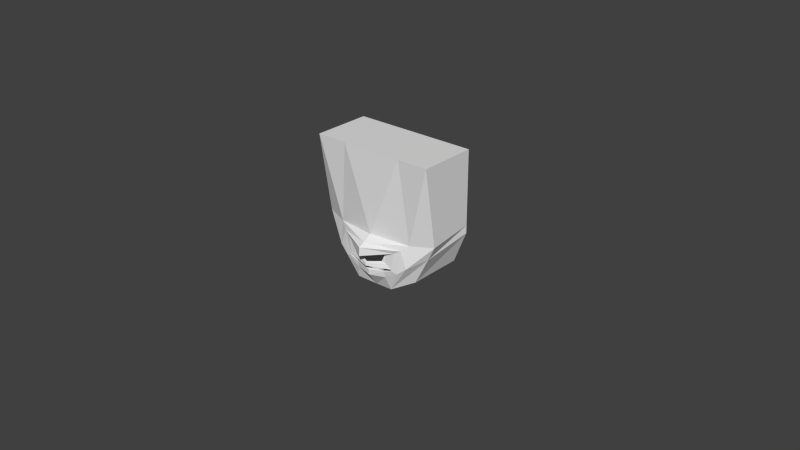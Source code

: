 # Source: leo.blend  (saved by Blender 2.68.0; exported with 4.5.12 LTS)
import bpy
from mathutils import Matrix  # noqa: F401  (used for matrix-valued properties, if any)

bpy.ops.wm.read_factory_settings(use_empty=True)
scene = bpy.context.scene
scene.name = 'Scene'

# ---- collections
col_collection_1 = bpy.data.collections.new('Collection 1'); scene.collection.children.link(col_collection_1)
col_collection_11 = bpy.data.collections.new('Collection 11'); scene.collection.children.link(col_collection_11)
col_collection_11.hide_render = True
col_collection_11.hide_viewport = True

# ---- world
world_world = bpy.data.worlds.new('World'); scene.world = world_world
world_world.color = (0.05088, 0.05088, 0.05088)
world_world.use_sun_shadow = False
world_world.sun_shadow_jitter_overblur = 0.0
world_world.cycles.sampling_method = 'MANUAL'
world_world.cycles.sample_map_resolution = 256

# ---- meshes
me_cube = bpy.data.meshes.new('Cube')
me_cube.from_pydata([(0.0, -1.053, -1.637), (0.9454, -0.859, -1.344), (0.0, -1.209, 1.638), (1.477, -1.209, 1.638), (0.0, 0.2348, 1.602), (0.0, 0.2375, -1.444), (1.477, 0.2348, 1.602), (1.16, 0.2375, -1.186), (0.0, -1.329, -1.276), (1.299, -0.8737, -0.6567), (1.477, 0.2362, -0.3908), (0.7384, -1.209, 1.638), (0.4727, -1.127, -1.574), (0.5801, 0.2375, -1.352), (0.7385, 0.2348, 1.602), (0.9372, -1.174, -0.8896), (0.0, -1.262, -0.2991), (1.477, -0.8886, -0.303), (1.477, 0.236, -0.1948), (0.9505, -1.094, -0.3474), (0.3857, -1.224, -1.258), (0.7165, -1.228, -1.065), (0.0, -1.482, -0.4184), (0.79, -1.191, -0.4898), (0.0, -1.332, -1.148), (0.3741, -1.244, -1.112), (0.5954, -1.247, -1.031), (0.0, -1.433, -1.01), (0.5854, -1.245, -0.9875), (0.0, -1.283, -1.108), (0.3489, -1.244, -1.089), (0.539, -1.225, -1.04), (0.0, -1.335, -1.065), (0.5377, -1.238, -1.009), (0.6307, -1.235, -0.5863), (0.441, -1.258, -0.8926), (0.0, -1.427, -0.9541), (0.0, -1.625, -0.4861), (0.0, -1.385, -0.9191), (0.3272, -1.264, -0.8569), (0.0, -1.637, -0.6877), (0.3955, -1.234, -0.6729)], [], [(10, 9, 1, 7), (12, 13, 7, 1), (11, 14, 4, 2), (18, 17, 9, 10), (0, 12, 20, 8), (0, 5, 13, 12), (3, 6, 14, 11), (17, 19, 15, 9), (6, 3, 17, 18), (11, 2, 16, 19), (3, 11, 19, 17), (9, 15, 12, 1), (12, 15, 21, 20), (15, 19, 23, 21), (19, 16, 22, 23), (20, 21, 26, 25), (8, 20, 25, 24), (21, 23, 28, 26), (25, 26, 31, 30), (24, 25, 30, 29), (28, 27, 32, 33), (26, 28, 33, 31), (28, 23, 34, 35), (27, 28, 35, 36), (23, 22, 37, 34), (35, 34, 41, 39), (36, 35, 39, 38), (34, 37, 40, 41)])
me_cube.use_remesh_preserve_volume = False
me_cube.use_remesh_preserve_attributes = False
me_cube.use_mirror_vertex_groups = False
me_cube.update()
me_cube_001 = bpy.data.meshes.new('Cube.001')
me_cube_001.from_pydata([(-1.015, 0.05382, 0.5373), (-0.9837, 0.07102, 0.6955), (-0.9519, 0.0822, 0.6279), (-0.9655, 0.07102, 0.5477), (-0.981, 0.1603, 0.6224), (-0.9681, -0.01827, 0.6208), (-1.062, 0.04403, 0.5402), (-1.032, 0.1801, 0.6191), (-1.013, -0.07245, 0.6108), (-1.031, 0.05382, 0.6926), (-1.103, 0.02271, 0.5637), (-1.061, -0.09818, 0.6088), (-1.078, 0.04403, 0.6924), (-1.078, 0.1862, 0.6238), (-1.223, -0.04052, 0.6174), (-1.113, 0.1859, 0.6354), (-1.104, -0.1089, 0.6036), (-1.12, 0.0227, 0.6818), (-1.133, -0.04509, 0.6134), (-1.329, -0.03483, 0.5988), (-1.233, 0.07072, 0.6557), (-1.223, 0.182, 0.6212), (-1.214, 0.07072, 0.5828), (-1.341, 0.01223, 0.5983), (-1.336, 0.06092, 0.6295), (-1.328, 0.1567, 0.5989), (-1.32, 0.06092, 0.5682), (-1.345, 0.07001, 0.598), (-1.338, 0.06126, 0.5794), (-1.343, 0.06126, 0.6173), (-1.34, 0.1103, 0.5984), (-1.154, -0.05399, 0.5818), (-1.123, -0.07844, 0.5564), (-1.14, -0.07844, 0.6505), (-1.13, -0.1118, 0.5935), (-1.181, -0.05956, 0.5671), (-1.164, -0.08358, 0.6189), (-1.156, -0.1141, 0.5825), (-1.146, -0.08452, 0.5454), (-1.202, -0.06256, 0.5587), (-1.186, -0.1178, 0.5702), (-1.174, -0.09016, 0.5405), (-1.192, -0.08723, 0.5968), (-1.218, -0.06759, 0.5523), (-1.197, -0.09451, 0.5369), (-1.211, -0.09006, 0.583), (-1.206, -0.122, 0.5611), (-1.229, -0.07267, 0.5454), (-1.222, -0.1232, 0.5543), (-1.214, -0.09876, 0.5345), (-1.227, -0.09207, 0.5721), (-1.235, -0.0823, 0.5394), (-1.234, -0.1174, 0.5468), (-1.226, -0.09942, 0.5318), (-1.236, -0.09069, 0.5604), (-1.24, -0.09666, 0.5379), (-1.24, -0.09054, 0.5489), (-1.24, -0.1079, 0.5411), (-1.234, -0.09965, 0.5316), (-0.2513, 0.01387, -0.03667), (0.003588, -0.1506, -0.03963), (-0.1366, 0.192, -0.1545), (-0.1681, -0.1468, -0.07057), (-0.1525, 0.2179, -0.2515), (-0.1366, -0.1302, -0.162), (-0.006516, 0.0346, -0.1803), (-0.2667, 0.02723, -0.1362), (-0.1709, 0.242, -0.3592), (-0.01705, 0.05579, -0.278), (-0.1525, -0.1147, -0.2667), (-0.288, 0.04749, -0.2401), (-0.1821, 0.2483, -0.4486), (-0.02637, 0.07269, -0.3866), (-0.1709, -0.1041, -0.3666), (-0.3155, 0.06519, -0.3392), (-0.1903, 0.2406, -0.5101), (-0.3294, 0.0761, -0.4232), (-0.03473, 0.08217, -0.473), (-0.1821, -0.09006, -0.4476), (-0.1962, 0.2272, -0.5545), (-0.05207, 0.0909, -0.5322), (-0.1903, -0.06602, -0.5101), (-0.3285, 0.08371, -0.488), (-0.1926, 0.2169, -0.5874), (-0.1962, -0.03514, -0.5545), (-0.3188, 0.0924, -0.54), (-0.07356, 0.09965, -0.569), (-0.1964, 0.1979, -0.6284), (-0.09667, 0.1111, -0.5938), (-0.1926, 0.002169, -0.5874), (-0.2885, 0.108, -0.5809), (-0.2094, 0.1857, -0.6923), (-0.1307, 0.1243, -0.6304), (-0.1964, 0.05082, -0.6284), (-0.2621, 0.1245, -0.6264), (-0.2143, 0.2145, -0.7318), (-0.1559, 0.1326, -0.6924), (-0.2089, 0.07914, -0.6923), (-0.2624, 0.1322, -0.6921), (-0.2423, 0.006028, 0.03548), (0.003588, 0.15, 0.2357), (0.003588, 0.1679, 0.436), (-0.212, -0.009529, 0.2337), (1.243, -0.09069, 0.5604), (0.003588, -0.1691, 0.2317), (0.003588, 0.1798, 0.7381), (1.233, -0.09942, 0.5318), (0.003588, -0.1478, 0.4332), (-0.2082, 0.01002, 0.4346), (0.003588, 0.1601, 0.8069), (0.003588, -0.09137, 0.6765), (-0.2381, -0.04925, 0.6799), (1.241, -0.1174, 0.5468), (-0.387, 0.001916, 0.6749), (-0.2381, 0.05508, 0.5937), (-0.2321, 0.1764, 0.685), (-0.2381, 0.06897, 0.768), (-0.5803, 0.006066, 0.664), (-0.387, 0.08033, 0.6061), (-0.387, 0.08033, 0.7437), (-0.387, 0.1587, 0.6749), (-0.7393, 0.01326, 0.6556), (-0.5803, 0.1546, 0.664), (-0.5803, 0.08033, 0.5989), (-0.5803, 0.08033, 0.7292), (-0.8706, 0.02481, 0.6451), (-0.738, 0.08033, 0.5968), (-0.7405, 0.08033, 0.7144), (-0.7393, 0.1474, 0.6556), (-0.9425, 0.08127, 0.6942), (-0.8706, 0.1359, 0.6451), (-0.8666, 0.08033, 0.5965), (-0.8745, 0.08033, 0.6937), (-0.9269, 0.08127, 0.5743), (-0.9328, 0.02146, 0.6347), (-0.9366, 0.1411, 0.6337), (0.003588, 0.1807, -0.0408), (-0.1681, 0.1815, -0.07023), (1.242, -0.0823, 0.5394), (0.003588, -0.1626, 0.03132), (0.003588, 0.1747, 0.03965), (0.003588, 0.1481, 0.8826), (-0.1599, 0.05443, 0.8016), (1.234, -0.09207, 0.5721), (0.003588, 0.1477, 0.9623), (1.221, -0.09876, 0.5345), (0.003588, -0.04626, 0.8427), (-0.1002, 0.05092, 0.8626), (0.003588, 0.04245, 0.9403), (0.003588, -0.05463, 0.8759), (-0.08871, 0.04652, 0.9191), (1.229, -0.1232, 0.5543), (0.003588, 0.1611, 0.1264), (1.236, -0.07267, 0.5454), (0.003588, -0.1687, 0.1149), (-0.2282, -0.003807, 0.1207), (0.003588, 0.1877, 0.6398), (-0.2153, 0.2528, -0.7435), (-0.303, 0.1327, -0.7318), (-0.1242, 0.1206, -0.7318), (-0.2129, 0.03884, -0.7318), (-0.2234, 0.2677, -0.7977), (-0.3431, 0.1347, -0.7435), (-0.08709, 0.1087, -0.7435), (-0.2149, -0.009333, -0.7435), (-0.2524, 0.2782, -1.011), (-0.08709, 0.1117, -0.7977), (-0.2231, -0.0169, -0.7977), (-0.3595, 0.1391, -0.7977), (-0.2771, 0.1326, -1.185), (-0.07316, -0.06354, -1.021), (-0.4319, 0.1437, -1.013), (-0.07429, 0.1147, -1.013), (-0.07316, -0.1179, -1.027), (-0.2259, -0.04836, -0.8531), (-0.2793, -0.04928, -1.189), (-0.4321, -0.0341, -1.021), (-0.07316, -0.1853, -1.022), (-0.2259, -0.1016, -0.866), (-0.2793, -0.1016, -1.189), (-0.4321, -0.08532, -1.027), (-0.435, -0.1501, -1.022), (-0.2288, -0.1677, -0.8555), (-0.2793, -0.1677, -1.189), (-0.232, -0.239, -0.8527), (-0.07586, -0.3211, -0.9985), (-0.4312, -0.2805, -0.9985), (-0.276, -0.3071, -1.189), (-0.2526, -0.3563, -0.9542), (-0.2662, -0.4042, -1.109), (-0.24, -0.2883, -0.8697), (-0.9893, -0.05028, 0.6143), (-1.006, 0.06113, 0.6931), (-1.006, 0.1725, 0.6193), (-0.9897, 0.06113, 0.5405), (-0.9766, 0.00405, 0.6768), (-0.9605, 0.07978, 0.683), (-0.9862, 0.138, 0.6772), (-0.9498, 0.02454, 0.6282), (-0.9455, 0.07978, 0.5727), (-0.9561, 0.135, 0.6275), (-0.9629, 0.00405, 0.5652), (-0.9726, 0.138, 0.5672), (-1.038, -0.08751, 0.6093), (-1.055, 0.04836, 0.6928), (-1.057, 0.1842, 0.6209), (-1.039, 0.04836, 0.5374), (-1.009, -0.04089, 0.5513), (-1.024, 0.1485, 0.5621), (-1.036, 0.1485, 0.6741), (-1.021, -0.04089, 0.6723), (-1.084, -0.1051, 0.6075), (-1.099, 0.03682, 0.6895), (-1.097, 0.1866, 0.6285), (-1.083, 0.03682, 0.5481), (-1.058, -0.06263, 0.5497), (-1.07, 0.1507, 0.5687), (-1.069, -0.06263, 0.6716), (-1.082, 0.1507, 0.6752), (-1.12, -0.1108, 0.5985), (-1.155, 0.0594, 0.6739), (-1.147, 0.1843, 0.6358), (-1.114, -0.05185, 0.5624), (-1.099, -0.07601, 0.5556), (-1.106, 0.1451, 0.5906), (-1.118, 0.1451, 0.6738), (-1.113, -0.07601, 0.6612), (-1.132, -0.05185, 0.6677), (-1.139, 0.0594, 0.5866), (-1.152, -0.04165, 0.6256), (-1.308, 0.06759, 0.6375), (-1.298, 0.1743, 0.6045), (-1.288, 0.06759, 0.5705), (-1.298, -0.03911, 0.6035), (-1.23, -0.01271, 0.6442), (-1.216, -0.01271, 0.5914), (-1.23, 0.1542, 0.649), (-1.216, 0.1542, 0.5924), (-1.341, 0.05679, 0.6251), (-1.335, 0.1338, 0.5988), (-1.331, 0.05679, 0.5723), (-1.336, -0.02021, 0.5986), (-1.335, -0.01089, 0.6218), (-1.323, -0.01089, 0.5758), (-1.334, 0.1327, 0.6219), (-1.322, 0.1327, 0.5759), (-1.345, 0.06782, 0.6078), (-1.344, 0.0883, 0.5981), (-1.343, 0.06782, 0.5884), (-1.344, 0.04735, 0.5981), (-1.343, 0.02449, 0.6126), (-1.339, 0.02449, 0.5841), (-1.338, 0.09802, 0.5842), (-1.342, 0.09802, 0.6126), (-1.14, -0.1127, 0.5883), (-1.133, -0.08126, 0.5494), (-1.149, -0.08102, 0.6332), (-1.141, -0.04961, 0.5944), (-1.126, -0.05343, 0.5794), (-1.138, -0.05343, 0.6425), (-1.124, -0.1035, 0.5568), (-1.137, -0.1035, 0.6351), (-1.172, -0.1159, 0.5764), (-1.161, -0.08767, 0.543), (-1.18, -0.08577, 0.6069), (-1.168, -0.05753, 0.5735), (-1.148, -0.06182, 0.5545), (-1.16, -0.06118, 0.6093), (-1.163, -0.1062, 0.6101), (-1.148, -0.107, 0.5547), (-1.197, -0.1199, 0.5648), (-1.186, -0.09232, 0.5383), (-1.202, -0.08849, 0.5887), (-1.192, -0.06094, 0.5623), (-1.176, -0.06796, 0.547), (-1.187, -0.06572, 0.588), (-1.193, -0.1095, 0.5915), (-1.177, -0.1116, 0.5481), (-1.214, -0.1234, 0.558), (-1.206, -0.09666, 0.5357), (-1.219, -0.09142, 0.5779), (-1.211, -0.06468, 0.5556), (-1.199, -0.07193, 0.542), (-1.207, -0.06804, 0.576), (-1.199, -0.116, 0.5432), (-1.212, -0.1132, 0.5784), (-1.229, -0.1213, 0.5504), (-1.221, -0.09996, 0.5333), (-1.233, -0.09187, 0.566), (-1.224, -0.07051, 0.5488), (-1.216, -0.07725, 0.5388), (-1.222, -0.07184, 0.5663), (-1.228, -0.114, 0.5685), (-1.216, -0.1186, 0.5397), (-1.237, -0.1126, 0.5436), (-1.231, -0.09878, 0.531), (-1.238, -0.08981, 0.5548), (-1.232, -0.07597, 0.5422), (-1.227, -0.08149, 0.5352), (-1.232, -0.07505, 0.5559), (-1.238, -0.1085, 0.5576), (-1.228, -0.1152, 0.5356), (-1.241, -0.1027, 0.5392), (-1.237, -0.09971, 0.5339), (-1.241, -0.09283, 0.5431), (-1.237, -0.08982, 0.5377), (-1.234, -0.08888, 0.5333), (-1.237, -0.08212, 0.5459), (-1.242, -0.1012, 0.5475), (-1.236, -0.1081, 0.5343), (0.003588, 0.02436, -0.1379), (-0.2305, -0.1091, -0.04528), (-0.1412, -0.14, -0.1134), (-0.2454, 0.01017, 0.004007), (-0.2305, 0.1386, -0.04493), (-0.2588, 0.01895, -0.0842), (1.213, -0.122, 0.5611), (-0.1412, 0.185, -0.1108), (-0.01161, 0.04501, -0.2259), (-0.1438, -0.1207, -0.2138), (-0.276, 0.03724, -0.1893), (-0.1438, 0.2029, -0.2014), (-0.03903, 0.1545, -0.1721), (-0.2341, 0.149, -0.1388), (-0.2341, -0.09266, -0.1446), (-0.03903, -0.08719, -0.1774), (-0.02219, 0.0655, -0.3328), (-0.1619, -0.1099, -0.3183), (-0.3015, 0.05711, -0.2898), (-0.1619, 0.2325, -0.3043), (-0.05092, 0.1804, -0.2673), (-0.2541, 0.1724, -0.2396), (-0.05092, -0.07088, -0.2793), (-0.2541, -0.07529, -0.2502), (-0.03031, 0.07803, -0.4348), (-0.1782, -0.09744, -0.4101), (-0.326, 0.07158, -0.3849), (-0.1782, 0.2471, -0.4096), (-0.06251, 0.202, -0.3774), (-0.2793, 0.1955, -0.3429), (-0.06251, -0.0585, -0.384), (-0.2793, -0.0632, -0.3474), (-0.04139, 0.08613, -0.5044), (-0.1853, -0.08019, -0.4804), (-0.3291, 0.0798, -0.4566), (-0.1853, 0.2461, -0.4807), (-0.07157, 0.2067, -0.4669), (-0.2926, 0.2053, -0.43), (-0.2926, -0.05162, -0.4287), (-0.07157, -0.04391, -0.4667), (-0.06378, 0.09568, -0.5544), (-0.1947, -0.05014, -0.5353), (-0.3257, 0.08789, -0.5161), (-0.1947, 0.2337, -0.5353), (-0.08662, 0.2003, -0.5267), (-0.294, 0.2043, -0.4935), (-0.08662, -0.02034, -0.5267), (-0.294, -0.03505, -0.4935), (-0.08374, 0.1043, -0.5806), (-0.1952, -0.01853, -0.5708), (-0.3067, 0.09863, -0.561), (-0.1952, 0.2215, -0.5708), (-0.1042, 0.1917, -0.5654), (-0.2881, 0.1971, -0.5436), (-0.2881, -0.01054, -0.5436), (-0.1042, 0.00584, -0.5654), (-0.1123, 0.1183, -0.61), (-0.1918, 0.0257, -0.6059), (-0.2713, 0.1176, -0.6019), (-0.1918, 0.2102, -0.6059), (-0.1206, 0.189, -0.5922), (-0.2645, 0.1911, -0.5825), (-0.1206, 0.03236, -0.5922), (-0.2645, 0.02565, -0.5825), (-0.1469, 0.1291, -0.6572), (-0.2032, 0.07085, -0.6566), (-0.2596, 0.1292, -0.6559), (-0.2033, 0.1874, -0.6566), (-0.1472, 0.1794, -0.6299), (-0.2457, 0.1797, -0.6269), (-0.1472, 0.06919, -0.6299), (-0.2457, 0.06923, -0.6269), (-0.1507, 0.131, -0.722), (-0.2125, 0.07028, -0.7219), (-0.2753, 0.1335, -0.7219), (-0.2135, 0.1942, -0.7219), (-0.1694, 0.1724, -0.6924), (-0.2493, 0.1723, -0.6922), (-0.169, 0.09263, -0.6924), (-0.2489, 0.09229, -0.6922), (1.218, -0.09006, 0.583), (0.003588, -0.1668, 0.06313), (-0.238, 0.001386, 0.07022), (0.003588, 0.1696, 0.07731), (1.204, -0.09451, 0.5369), (1.226, -0.06759, 0.5523), (0.003588, -0.1692, 0.175), (-0.2179, -0.007972, 0.1781), (0.003588, 0.1533, 0.1812), (1.2, -0.08723, 0.5968), (0.003588, -0.1635, 0.3096), (-0.2091, -0.004768, 0.3113), (0.003588, 0.154, 0.3129), (-0.1582, 0.1101, 0.2352), (1.181, -0.09016, 0.5405), (-0.1582, -0.1292, 0.2322), (1.193, -0.1178, 0.5702), (1.209, -0.06256, 0.5587), (0.003588, -0.1233, 0.5673), (-0.2157, 0.03119, 0.5475), (0.003588, 0.1822, 0.5599), (-0.1553, 0.1284, 0.4357), (1.153, -0.08452, 0.5454), (1.163, -0.1141, 0.5825), (-0.1553, -0.1084, 0.4336), (1.171, -0.08358, 0.6189), (0.003588, -0.06353, 0.7548), (-0.2036, 0.05965, 0.7804), (0.003588, 0.1705, 0.7756), (-0.1613, 0.179, 0.7249), (1.188, -0.05956, 0.5671), (1.138, -0.1118, 0.5935), (-0.1628, -0.08084, 0.6773), (-0.2903, 0.07402, 0.6033), (-0.2903, 0.07749, 0.758), (-0.2888, 0.1677, 0.6817), (-0.2903, -0.01539, 0.6804), (-0.2381, -0.01078, 0.7453), (-0.2381, -0.03207, 0.615), (-0.2366, 0.1465, 0.6168), (-0.2366, 0.146, 0.7479), (-0.4947, 0.08033, 0.6041), (-0.4947, 0.08033, 0.7319), (-0.4947, 0.1532, 0.668), (-0.4947, 0.007472, 0.668), (-0.387, 0.02152, 0.7265), (-0.387, 0.02152, 0.6233), (-0.387, 0.1391, 0.6233), (-0.387, 0.1391, 0.7265), (-0.657, 0.08033, 0.595), (-0.6576, 0.08033, 0.7264), (-0.6573, 0.1552, 0.6607), (-0.6573, 0.005421, 0.6607), (-0.5803, 0.02463, 0.7129), (-0.5803, 0.02463, 0.6152), (-0.5803, 0.136, 0.6152), (-0.5803, 0.136, 0.7129), (-0.8117, 0.08033, 0.5991), (-0.8169, 0.08033, 0.701), (-0.8143, 0.1385, 0.65), (-0.8143, 0.02218, 0.65), (-0.7402, 0.03003, 0.6997), (-0.7383, 0.03003, 0.6115), (-0.7383, 0.1306, 0.6115), (-0.7402, 0.1306, 0.6997), (-0.9045, 0.08057, 0.5885), (-0.9157, 0.08057, 0.6917), (-0.9105, 0.1374, 0.64), (-0.9096, 0.0237, 0.6403), (-0.8736, 0.03869, 0.6816), (-0.8676, 0.03869, 0.6087), (-0.8676, 0.122, 0.6087), (-0.8736, 0.122, 0.6816), (-0.9419, 0.1261, 0.6792), (-0.9274, 0.03641, 0.5901), (-0.9302, 0.1261, 0.5884), (1.147, -0.07844, 0.6505), (-0.1028, 0.1816, -0.06029), (1.13, -0.07844, 0.5564), (-0.1808, 0.1325, 0.03861), (-0.1808, -0.1205, 0.03236), (1.161, -0.05399, 0.5818), (0.003588, 0.1779, 0.003579), (-0.1028, -0.148, -0.05964), (1.347, 0.1103, 0.5984), (0.003588, -0.04782, 0.8195), (-0.1209, 0.05196, 0.8298), (0.003588, 0.1517, 0.8401), (-0.1191, 0.1337, 0.8056), (1.351, 0.06126, 0.6173), (-0.1191, -0.02487, 0.7977), (1.345, 0.06126, 0.5794), (1.352, 0.07001, 0.598), (0.003588, -0.04805, 0.8626), (-0.09158, 0.04965, 0.8944), (0.003588, 0.1474, 0.9262), (-0.07434, 0.1238, 0.8776), (1.328, 0.06092, 0.5682), (1.335, 0.1567, 0.5989), (-0.07434, -0.02196, 0.8477), (1.344, 0.06092, 0.6295), (0.003588, -0.03485, 0.897), (-0.06571, 0.04347, 0.935), (0.003588, 0.1218, 0.9731), (-0.06571, 0.1224, 0.9515), (1.348, 0.01223, 0.5983), (1.221, 0.07072, 0.5828), (-0.06571, -0.02934, 0.8867), (-0.1704, 0.1199, 0.125), (1.23, 0.182, 0.6212), (1.24, 0.07072, 0.6557), (-0.1704, -0.1275, 0.1164), (-0.1613, 0.1849, 0.6511), (1.336, -0.03483, 0.5988), (0.003588, 0.1862, 0.6934), (-0.09637, 0.1102, -0.7347), (-0.2128, 0.005437, -0.7347), (-0.3307, 0.1324, -0.7347), (-0.2142, 0.2371, -0.7347), (-0.1469, 0.188, -0.7318), (-0.2815, 0.1971, -0.7318), (-0.2799, 0.06535, -0.7318), (-0.1463, 0.05624, -0.7318), (-0.08709, 0.111, -0.7629), (-0.2185, -0.01395, -0.7629), (-0.3496, 0.1377, -0.7629), (-0.2182, 0.2626, -0.7629), (-0.1192, 0.2102, -0.7435), (-0.3114, 0.2298, -0.7435), (-0.3108, 0.03319, -0.7435), (-0.119, 0.01367, -0.7435), (-0.08389, 0.1124, -0.8727), (-0.2264, -0.02582, -0.8328), (-0.3834, 0.1406, -0.8727), (-0.2339, 0.2717, -0.8722), (-0.1212, 0.2219, -0.7977), (-0.3256, 0.2424, -0.7977), (-0.1211, 0.008397, -0.7977), (-0.3252, 0.02896, -0.7977), (-0.1186, 0.1207, -1.142), (-0.2788, 0.01042, -1.188), (-0.4236, 0.1428, -1.142), (-0.2698, 0.2457, -1.14), (-0.1194, 0.2301, -1.011), (-0.3857, 0.2518, -1.011), (-0.4332, 0.02468, -1.016), (-0.07344, -0.004426, -1.016), (-0.2247, -0.07635, -0.8628), (-0.2793, -0.07658, -1.189), (-0.4309, -0.06124, -1.026), (-0.07316, -0.09168, -1.026), (-0.1183, -0.0594, -0.895), (-0.1177, -0.06031, -1.147), (-0.3469, -0.03755, -0.895), (-0.4275, -0.03801, -1.147), (-0.2278, -0.1301, -0.8634), (-0.2793, -0.1301, -1.189), (-0.434, -0.1128, -1.026), (-0.07316, -0.1473, -1.026), (-0.1183, -0.1138, -0.9063), (-0.1177, -0.1138, -1.148), (-0.3469, -0.08939, -0.9063), (-0.4275, -0.08939, -1.148), (-0.2299, -0.2066, -0.8495), (-0.2785, -0.2236, -1.189), (-0.4343, -0.2038, -1.014), (-0.07383, -0.2403, -1.014), (-0.119, -0.1809, -0.8971), (-0.1177, -0.1809, -1.147), (-0.4283, -0.1545, -1.147), (-0.3512, -0.1545, -0.8971), (-0.2458, -0.3153, -0.8955), (-0.1225, -0.3053, -0.9019), (-0.3643, -0.2775, -0.9019), (-0.1176, -0.3218, -1.141), (-0.4231, -0.2892, -1.141), (-0.2596, -0.3923, -1.031), (-0.2719, -0.38, -1.169), (-0.4069, -0.3606, -1.081), (-0.1192, -0.3962, -1.081), (-0.1228, -0.3583, -0.9653), (-0.3829, -0.3266, -0.9653), (-0.1205, -0.2679, -0.8891), (-0.3543, -0.241, -0.8891), (-0.2354, -0.2659, -0.8608), (-0.9391, 0.03641, 0.6791), (-0.9982, 0.1447, 0.563), (-1.01, 0.1447, 0.6744), (-0.9628, 0.1294, 0.678), (-0.9492, 0.1294, 0.577), (-0.9853, -0.02243, 0.5561), (-0.9976, -0.02243, 0.6737), (-0.9571, 0.02955, 0.6778), (-0.9435, 0.02955, 0.5787), (-1.048, 0.1503, 0.5641), (-1.06, 0.1503, 0.6748), (-1.034, -0.05355, 0.5495), (-1.046, -0.05355, 0.6719), (-1.09, 0.1492, 0.5771), (-1.102, 0.1492, 0.675), (-1.08, -0.06962, 0.5518), (-1.092, -0.06962, 0.6688), (-1.141, 0.1531, 0.6012), (-1.153, 0.1531, 0.6677), (-1.113, -0.09604, 0.5559), (-1.128, -0.09604, 0.6493), (-1.149, -0.02941, 0.6605), (-1.135, -0.02941, 0.594), (-1.29, 0.1476, 0.579), (-1.305, 0.1476, 0.6297), (-1.306, -0.01244, 0.6285), (-1.291, -0.01244, 0.5787), (-1.331, 0.1145, 0.579), (-1.339, 0.1145, 0.6185), (-1.34, -0.0009591, 0.6184), (-1.332, -0.0009591, 0.5788), (-1.342, 0.08612, 0.5897), (-1.344, 0.08612, 0.6067), (-1.344, 0.04613, 0.6067), (-1.342, 0.04613, 0.5896), (-1.134, -0.1049, 0.5569), (-1.147, -0.1047, 0.6211), (-1.147, -0.05741, 0.6244), (-1.135, -0.05757, 0.5628), (-1.163, -0.1094, 0.5514), (-1.181, -0.1079, 0.6007), (-1.175, -0.06414, 0.5971), (-1.163, -0.06551, 0.5505), (-1.189, -0.1138, 0.5452), (-1.203, -0.1112, 0.5838), (-1.197, -0.06675, 0.5811), (-1.188, -0.06987, 0.5441), (-1.208, -0.1177, 0.5416), (-1.22, -0.1144, 0.5739), (-1.215, -0.06971, 0.5714), (-1.208, -0.07433, 0.5404), (-1.222, -0.118, 0.5376), (-1.234, -0.1119, 0.5628), (-1.228, -0.07382, 0.561), (-1.222, -0.0799, 0.5371), (-1.232, -0.1115, 0.5342), (-1.241, -0.1046, 0.5526), (-1.234, -0.07724, 0.551), (-1.231, -0.08387, 0.5337), (-1.238, -0.1042, 0.5354), (-1.242, -0.09912, 0.5435), (-1.238, -0.08773, 0.5423), (-1.236, -0.09278, 0.5345), (0.003588, -0.09927, -0.1194), (-0.2294, -0.1025, -0.09239), (-0.2294, 0.1421, -0.08997), (-0.1923, -0.1292, -0.003545), (-0.1923, 0.1515, -0.003449), (-0.04465, 0.1659, -0.2166), (-0.04465, -0.07779, -0.2261), (-0.2429, -0.08262, -0.1984), (-0.2429, 0.159, -0.1894), (-0.05711, 0.1938, -0.3217), (-0.05711, -0.06495, -0.3332), (-0.2666, -0.06928, -0.2999), (-0.2666, 0.1856, -0.2904), (-0.06727, 0.206, -0.4279), (-0.06727, -0.0515, -0.4292), (-0.289, -0.05726, -0.3909), (-0.289, 0.202, -0.3914), (-0.07736, 0.2048, -0.4985), (-0.07736, -0.03408, -0.4984), (-0.2931, -0.04473, -0.4624), (-0.2931, 0.2059, -0.4628), (-0.09652, 0.1953, -0.5497), (-0.09652, -0.005941, -0.5497), (-0.293, -0.02338, -0.5209), (-0.293, 0.2011, -0.5209), (-0.1116, 0.1895, -0.5782), (-0.1116, 0.01771, -0.5782), (-0.2788, 0.005226, -0.5635), (-0.2788, 0.1935, -0.5635), (-0.1322, 0.1868, -0.609), (-0.1322, 0.04959, -0.609), (-0.2514, 0.04793, -0.6029), (-0.2514, 0.1874, -0.6029), (-0.161, 0.1727, -0.6571), (-0.1609, 0.08543, -0.6571), (-0.2455, 0.0854, -0.656), (-0.2456, 0.1729, -0.656), (-0.1666, 0.1778, -0.7219), (-0.1659, 0.08486, -0.7219), (-0.2593, 0.08668, -0.7219), (-0.2601, 0.1797, -0.7219), (1.14, -0.04509, 0.6134), (1.128, 0.0227, 0.6818), (-0.1777, -0.1248, 0.0649), (-0.1777, 0.1275, 0.07554), (1.111, -0.1089, 0.6036), (1.12, 0.1859, 0.6354), (-0.1626, -0.1289, 0.1758), (-0.1626, 0.113, 0.1804), (1.23, -0.04052, 0.6174), (1.086, 0.1862, 0.6238), (-0.156, -0.1238, 0.31), (-0.156, 0.1143, 0.3125), (1.085, 0.04403, 0.6924), (1.069, -0.09818, 0.6088), (-0.1791, -0.09201, 0.5737), (-0.1789, 0.1585, 0.571), (1.11, 0.02271, 0.5637), (1.038, 0.05382, 0.6926), (-0.1733, -0.03881, 0.7613), (-0.1731, 0.153, 0.7729), (-0.2903, 0.004733, 0.6225), (-0.29, 0.1444, 0.6229), (-0.2903, 0.01006, 0.7384), (-0.29, 0.1443, 0.739), (-0.4947, 0.02569, 0.6201), (-0.4947, 0.135, 0.6201), (-0.4947, 0.02569, 0.7159), (-0.4947, 0.135, 0.7159), (-0.657, 0.02415, 0.6114), (-0.657, 0.1365, 0.6114), (-0.6575, 0.02415, 0.71), (-0.6575, 0.1365, 0.71), (-0.8124, 0.03672, 0.6118), (-0.8124, 0.1239, 0.6118), (-0.8163, 0.03672, 0.6882), (-0.8163, 0.1239, 0.6882), (-0.9055, 0.03792, 0.6016), (-0.9062, 0.1232, 0.6012), (-0.9139, 0.03792, 0.6788), (-0.9146, 0.1232, 0.6789), (1.02, -0.07245, 0.6108), (1.039, 0.1801, 0.6191), (1.069, 0.04403, 0.5402), (0.9753, -0.01827, 0.6208), (-0.08986, -0.02287, 0.822), (-0.08986, 0.1268, 0.8375), (0.9882, 0.1603, 0.6224), (0.9726, 0.07102, 0.5477), (-0.06787, -0.02362, 0.8705), (-0.06787, 0.1229, 0.9182), (0.9591, 0.0822, 0.6279), (0.9908, 0.07102, 0.6955), (-0.04783, -0.01303, 0.9044), (-0.04783, 0.1015, 0.9574), (-0.1169, 0.184, 0.6905), (1.022, 0.05382, 0.5373), (-0.1259, 0.1998, -0.7347), (-0.1255, 0.02607, -0.7347), (-0.3005, 0.04272, -0.7347), (-0.3022, 0.2165, -0.7347), (-0.1199, 0.218, -0.7629), (-0.1199, 0.01059, -0.7629), (-0.3169, 0.03065, -0.7629), (-0.3166, 0.2381, -0.7629), (-0.1215, 0.2248, -0.8723), (-0.1072, -0.01214, -0.863), (-0.3553, 0.01161, -0.863), (-0.3461, 0.246, -0.8723), (-0.1586, 0.2067, -1.107), (-0.1179, -0.0007665, -1.145), (-0.4269, 0.02145, -1.145), (-0.3728, 0.223, -1.107), (-0.118, -0.08777, -0.9035), (-0.3451, -0.06499, -0.9035), (-0.1177, -0.08799, -1.148), (-0.4272, -0.0651, -1.148), (-0.1188, -0.143, -0.904), (-0.3497, -0.1171, -0.904), (-0.1177, -0.143, -1.148), (-0.428, -0.1171, -1.148), (-0.1195, -0.2238, -0.8905), (-0.3523, -0.1972, -0.8905), (-0.1177, -0.2372, -1.145), (-0.427, -0.2093, -1.145), (-0.1551, -0.3278, -0.9143), (-0.3387, -0.3058, -0.9143), (-0.1568, -0.3895, -1.027), (-0.3608, -0.3641, -1.027), (-0.1574, -0.3733, -1.141), (-0.3816, -0.3475, -1.141), (-0.1517, -0.2787, -0.8763), (-0.3236, -0.2589, -0.8763), (1.247, -0.09666, 0.5379), (1.247, -0.09054, 0.5489), (1.247, -0.1079, 0.5411), (1.242, -0.09965, 0.5316), (0.2585, 0.01387, -0.03667), (0.1438, 0.192, -0.1545), (0.1752, -0.1468, -0.07057), (0.1597, 0.2179, -0.2515), (0.1438, -0.1302, -0.162), (0.01369, 0.0346, -0.1803), (0.2738, 0.02723, -0.1362), (0.1781, 0.242, -0.3592), (0.02423, 0.05579, -0.278), (0.1597, -0.1147, -0.2667), (0.2952, 0.04749, -0.2401), (0.1892, 0.2483, -0.4486), (0.03355, 0.07269, -0.3866), (0.1781, -0.1041, -0.3666), (0.3226, 0.06519, -0.3392), (0.1975, 0.2406, -0.5101), (0.3366, 0.0761, -0.4232), (0.04191, 0.08217, -0.473), (0.1892, -0.09006, -0.4476), (0.2033, 0.2272, -0.5545), (0.05924, 0.0909, -0.5322), (0.1975, -0.06602, -0.5101), (0.3357, 0.08371, -0.488), (0.1998, 0.2169, -0.5874), (0.2033, -0.03514, -0.5545), (0.3259, 0.0924, -0.54), (0.08073, 0.09965, -0.569), (0.2036, 0.1979, -0.6284), (0.1038, 0.1111, -0.5938), (0.1998, 0.002169, -0.5874), (0.2957, 0.108, -0.5809), (0.2166, 0.1857, -0.6923), (0.1379, 0.1243, -0.6304), (0.2036, 0.05082, -0.6284), (0.2693, 0.1245, -0.6264), (0.2215, 0.2145, -0.7318), (0.1631, 0.1326, -0.6924), (0.2161, 0.07914, -0.6923), (0.2696, 0.1322, -0.6921), (0.2495, 0.006028, 0.03548), (0.2191, -0.009529, 0.2337), (0.2153, 0.01002, 0.4346), (0.2453, -0.04925, 0.6799), (0.3942, 0.001916, 0.6749), (0.2453, 0.05508, 0.5937), (0.2393, 0.1764, 0.685), (0.2453, 0.06897, 0.768), (0.5875, 0.006066, 0.664), (0.3942, 0.08033, 0.6061), (0.3942, 0.08033, 0.7437), (0.3942, 0.1587, 0.6749), (0.7464, 0.01326, 0.6556), (0.5875, 0.1546, 0.664), (0.5875, 0.08033, 0.5989), (0.5875, 0.08033, 0.7292), (0.8778, 0.02481, 0.6451), (0.7451, 0.08033, 0.5968), (0.7477, 0.08033, 0.7144), (0.7464, 0.1474, 0.6556), (0.9497, 0.08127, 0.6942), (0.8778, 0.1359, 0.6451), (0.8738, 0.08033, 0.5965), (0.8817, 0.08033, 0.6937), (0.9341, 0.08127, 0.5743), (0.94, 0.02146, 0.6347), (0.9437, 0.1411, 0.6337), (0.1752, 0.1815, -0.07023), (0.1671, 0.05443, 0.8016), (0.003588, -0.0513, 0.7963), (0.1074, 0.05092, 0.8626), (0.09588, 0.04652, 0.9191), (0.2354, -0.003807, 0.1207), (0.2225, 0.2528, -0.7435), (0.3102, 0.1327, -0.7318), (0.1314, 0.1206, -0.7318), (0.2201, 0.03884, -0.7318), (0.2306, 0.2677, -0.7977), (0.3503, 0.1347, -0.7435), (0.09427, 0.1087, -0.7435), (0.222, -0.009333, -0.7435), (0.2595, 0.2782, -1.011), (0.09427, 0.1117, -0.7977), (0.2303, -0.0169, -0.7977), (0.3667, 0.1391, -0.7977), (0.2843, 0.1326, -1.185), (0.08033, -0.06354, -1.021), (0.4391, 0.1437, -1.013), (0.08147, 0.1147, -1.013), (0.08033, -0.1179, -1.027), (0.2331, -0.04836, -0.8531), (0.2865, -0.04928, -1.189), (0.4393, -0.0341, -1.021), (0.08033, -0.1853, -1.022), (0.2331, -0.1016, -0.866), (0.2865, -0.1016, -1.189), (0.4392, -0.08532, -1.027), (0.4421, -0.1501, -1.022), (0.236, -0.1677, -0.8555), (0.2865, -0.1677, -1.189), (0.2392, -0.239, -0.8527), (0.08304, -0.3211, -0.9985), (0.4384, -0.2805, -0.9985), (0.2831, -0.3071, -1.189), (0.2598, -0.3563, -0.9542), (0.2734, -0.4042, -1.109), (0.2472, -0.2883, -0.8697), (0.9965, -0.05028, 0.6143), (1.013, 0.06113, 0.6931), (1.014, 0.1725, 0.6193), (0.9969, 0.06113, 0.5405), (0.9837, 0.00405, 0.6768), (0.9677, 0.07978, 0.683), (0.9934, 0.138, 0.6772), (0.957, 0.02454, 0.6282), (0.9527, 0.07978, 0.5727), (0.9633, 0.135, 0.6275), (0.9701, 0.00405, 0.5652), (0.9797, 0.138, 0.5672), (1.045, -0.08751, 0.6093), (1.062, 0.04836, 0.6928), (1.064, 0.1842, 0.6209), (1.046, 0.04836, 0.5374), (1.017, -0.04089, 0.5513), (1.031, 0.1485, 0.5621), (1.043, 0.1485, 0.6741), (1.028, -0.04089, 0.6723), (1.091, -0.1051, 0.6075), (1.107, 0.03682, 0.6895), (1.104, 0.1866, 0.6285), (1.09, 0.03682, 0.5481), (1.065, -0.06263, 0.5497), (1.078, 0.1507, 0.5687), (1.077, -0.06263, 0.6716), (1.089, 0.1507, 0.6752), (1.127, -0.1108, 0.5985), (1.163, 0.0594, 0.6739), (1.154, 0.1843, 0.6358), (1.121, -0.05185, 0.5624), (1.106, -0.07601, 0.5556), (1.113, 0.1451, 0.5906), (1.126, 0.1451, 0.6738), (1.12, -0.07601, 0.6612), (1.14, -0.05185, 0.6677), (1.146, 0.0594, 0.5866), (1.159, -0.04165, 0.6256), (1.315, 0.06759, 0.6375), (1.305, 0.1743, 0.6045), (1.295, 0.06759, 0.5705), (1.305, -0.03911, 0.6035), (1.238, -0.01271, 0.6442), (1.223, -0.01271, 0.5914), (1.238, 0.1542, 0.649), (1.223, 0.1542, 0.5924), (1.348, 0.05679, 0.6251), (1.342, 0.1338, 0.5988), (1.338, 0.05679, 0.5723), (1.344, -0.02021, 0.5986), (1.342, -0.01089, 0.6218), (1.33, -0.01089, 0.5758), (1.341, 0.1327, 0.6219), (1.329, 0.1327, 0.5759), (1.352, 0.06782, 0.6078), (1.351, 0.0883, 0.5981), (1.35, 0.06782, 0.5884), (1.351, 0.04735, 0.5981), (1.35, 0.02449, 0.6126), (1.346, 0.02449, 0.5841), (1.346, 0.09802, 0.5842), (1.35, 0.09802, 0.6126), (1.148, -0.1127, 0.5883), (1.14, -0.08126, 0.5494), (1.156, -0.08102, 0.6332), (1.148, -0.04961, 0.5944), (1.134, -0.05343, 0.5794), (1.146, -0.05343, 0.6425), (1.131, -0.1035, 0.5568), (1.145, -0.1035, 0.6351), (1.18, -0.1159, 0.5764), (1.168, -0.08767, 0.543), (1.187, -0.08577, 0.6069), (1.176, -0.05753, 0.5735), (1.156, -0.06182, 0.5545), (1.167, -0.06118, 0.6093), (1.17, -0.1062, 0.6101), (1.155, -0.107, 0.5547), (1.204, -0.1199, 0.5648), (1.194, -0.09232, 0.5383), (1.209, -0.08849, 0.5887), (1.199, -0.06094, 0.5623), (1.183, -0.06796, 0.547), (1.194, -0.06572, 0.588), (1.201, -0.1095, 0.5915), (1.184, -0.1116, 0.5481), (1.222, -0.1234, 0.558), (1.213, -0.09666, 0.5357), (1.226, -0.09142, 0.5779), (1.218, -0.06468, 0.5556), (1.206, -0.07193, 0.542), (1.214, -0.06804, 0.576), (1.206, -0.116, 0.5432), (1.219, -0.1132, 0.5784), (1.236, -0.1213, 0.5504), (1.228, -0.09996, 0.5333), (1.24, -0.09187, 0.566), (1.231, -0.07051, 0.5488), (1.223, -0.07725, 0.5388), (1.229, -0.07184, 0.5663), (1.235, -0.114, 0.5685), (1.223, -0.1186, 0.5397), (1.244, -0.1126, 0.5436), (1.238, -0.09878, 0.531), (1.246, -0.08981, 0.5548), (1.239, -0.07597, 0.5422), (1.234, -0.08149, 0.5352), (1.239, -0.07505, 0.5559), (1.246, -0.1085, 0.5576), (1.235, -0.1152, 0.5356), (1.248, -0.1027, 0.5392), (1.245, -0.09971, 0.5339), (1.248, -0.09283, 0.5431), (1.244, -0.08982, 0.5377), (1.241, -0.08888, 0.5333), (1.244, -0.08212, 0.5459), (1.249, -0.1012, 0.5475), (1.243, -0.1081, 0.5343), (0.2377, -0.1091, -0.04528), (0.1484, -0.14, -0.1134), (0.2526, 0.01017, 0.004007), (0.2377, 0.1386, -0.04493), (0.266, 0.01895, -0.0842), (0.1484, 0.185, -0.1108), (0.01878, 0.04501, -0.2259), (0.151, -0.1207, -0.2138), (0.2832, 0.03724, -0.1893), (0.151, 0.2029, -0.2014), (0.04621, 0.1545, -0.1721), (0.2413, 0.149, -0.1388), (0.2413, -0.09266, -0.1446), (0.04621, -0.08719, -0.1774), (0.02937, 0.0655, -0.3328), (0.169, -0.1099, -0.3183), (0.3087, 0.05711, -0.2898), (0.169, 0.2325, -0.3043), (0.05809, 0.1804, -0.2673), (0.2613, 0.1724, -0.2396), (0.05809, -0.07088, -0.2793), (0.2613, -0.07529, -0.2502), (0.03749, 0.07803, -0.4348), (0.1853, -0.09744, -0.4101), (0.3332, 0.07158, -0.3849), (0.1853, 0.2471, -0.4096), (0.06968, 0.202, -0.3774), (0.2865, 0.1955, -0.3429), (0.06968, -0.0585, -0.384), (0.2865, -0.0632, -0.3474), (0.04857, 0.08613, -0.5044), (0.1924, -0.08019, -0.4804), (0.3363, 0.0798, -0.4566), (0.1924, 0.2461, -0.4807), (0.07874, 0.2067, -0.4669), (0.2998, 0.2053, -0.43), (0.2998, -0.05162, -0.4287), (0.07874, -0.04391, -0.4667), (0.07095, 0.09568, -0.5544), (0.2019, -0.05014, -0.5353), (0.3329, 0.08789, -0.5161), (0.2019, 0.2337, -0.5353), (0.0938, 0.2003, -0.5267), (0.3011, 0.2043, -0.4935), (0.0938, -0.02034, -0.5267), (0.3011, -0.03505, -0.4935), (0.09091, 0.1043, -0.5806), (0.2024, -0.01853, -0.5708), (0.3139, 0.09863, -0.561), (0.2024, 0.2215, -0.5708), (0.1114, 0.1917, -0.5654), (0.2953, 0.1971, -0.5436), (0.2953, -0.01054, -0.5436), (0.1114, 0.00584, -0.5654), (0.1195, 0.1183, -0.61), (0.199, 0.0257, -0.6059), (0.2785, 0.1176, -0.6019), (0.199, 0.2102, -0.6059), (0.1278, 0.189, -0.5922), (0.2717, 0.1911, -0.5825), (0.1278, 0.03236, -0.5922), (0.2717, 0.02565, -0.5825), (0.1541, 0.1291, -0.6572), (0.2104, 0.07085, -0.6566), (0.2668, 0.1292, -0.6559), (0.2105, 0.1874, -0.6566), (0.1543, 0.1794, -0.6299), (0.2529, 0.1797, -0.6269), (0.1543, 0.06919, -0.6299), (0.2529, 0.06923, -0.6269), (0.1579, 0.131, -0.722), (0.2197, 0.07028, -0.7219), (0.2824, 0.1335, -0.7219), (0.2206, 0.1942, -0.7219), (0.1766, 0.1724, -0.6924), (0.2564, 0.1723, -0.6922), (0.1762, 0.09263, -0.6924), (0.2561, 0.09229, -0.6922), (0.2452, 0.001386, 0.07022), (0.2251, -0.007972, 0.1781), (0.2163, -0.004768, 0.3113), (0.1653, 0.1101, 0.2352), (0.1653, -0.1292, 0.2322), (0.2228, 0.03119, 0.5475), (0.1625, 0.1284, 0.4357), (0.1625, -0.1084, 0.4336), (0.2108, 0.05965, 0.7804), (0.1685, 0.179, 0.7249), (0.17, -0.08084, 0.6773), (0.2975, 0.07402, 0.6033), (0.2975, 0.07749, 0.758), (0.296, 0.1677, 0.6817), (0.2975, -0.01539, 0.6804), (0.2453, -0.01078, 0.7453), (0.2453, -0.03207, 0.615), (0.2438, 0.1465, 0.6168), (0.2438, 0.146, 0.7479), (0.5019, 0.08033, 0.6041), (0.5019, 0.08033, 0.7319), (0.5019, 0.1532, 0.668), (0.5019, 0.007472, 0.668), (0.3942, 0.02152, 0.7265), (0.3942, 0.02152, 0.6233), (0.3942, 0.1391, 0.6233), (0.3942, 0.1391, 0.7265), (0.6641, 0.08033, 0.595), (0.6648, 0.08033, 0.7264), (0.6645, 0.1552, 0.6607), (0.6645, 0.005421, 0.6607), (0.5875, 0.02463, 0.7129), (0.5875, 0.02463, 0.6152), (0.5875, 0.136, 0.6152), (0.5875, 0.136, 0.7129), (0.8189, 0.08033, 0.5991), (0.8241, 0.08033, 0.701), (0.8215, 0.1385, 0.65), (0.8215, 0.02218, 0.65), (0.7474, 0.03003, 0.6997), (0.7455, 0.03003, 0.6115), (0.7455, 0.1306, 0.6115), (0.7474, 0.1306, 0.6997), (0.9116, 0.08057, 0.5885), (0.9228, 0.08057, 0.6917), (0.9177, 0.1374, 0.64), (0.9168, 0.0237, 0.6403), (0.8807, 0.03869, 0.6816), (0.8748, 0.03869, 0.6087), (0.8748, 0.122, 0.6087), (0.8807, 0.122, 0.6816), (0.9491, 0.1261, 0.6792), (0.9346, 0.03641, 0.5901), (0.9374, 0.1261, 0.5884), (0.11, 0.1816, -0.06029), (0.003588, -0.157, 0.002666), (0.188, 0.1325, 0.03861), (0.188, -0.1205, 0.03236), (0.11, -0.148, -0.05964), (0.1281, 0.05196, 0.8298), (0.1263, 0.1337, 0.8056), (0.1263, -0.02487, 0.7977), (0.09876, 0.04965, 0.8944), (0.08152, 0.1238, 0.8776), (0.08152, -0.02196, 0.8477), (0.07289, 0.04347, 0.935), (0.07289, 0.1224, 0.9515), (0.07289, -0.02934, 0.8867), (0.1775, 0.1199, 0.125), (0.1775, -0.1275, 0.1164), (0.1685, 0.1849, 0.6511), (0.1035, 0.1102, -0.7347), (0.22, 0.005437, -0.7347), (0.3378, 0.1324, -0.7347), (0.2214, 0.2371, -0.7347), (0.154, 0.188, -0.7318), (0.2886, 0.1971, -0.7318), (0.2871, 0.06535, -0.7318), (0.1534, 0.05624, -0.7318), (0.09427, 0.111, -0.7629), (0.2257, -0.01395, -0.7629), (0.3568, 0.1377, -0.7629), (0.2254, 0.2626, -0.7629), (0.1263, 0.2102, -0.7435), (0.3186, 0.2298, -0.7435), (0.318, 0.03319, -0.7435), (0.1262, 0.01367, -0.7435), (0.09107, 0.1124, -0.8727), (0.2336, -0.02582, -0.8328), (0.3906, 0.1406, -0.8727), (0.2411, 0.2717, -0.8722), (0.1284, 0.2219, -0.7977), (0.3328, 0.2424, -0.7977), (0.1283, 0.008397, -0.7977), (0.3324, 0.02896, -0.7977), (0.1258, 0.1207, -1.142), (0.2859, 0.01042, -1.188), (0.4308, 0.1428, -1.142), (0.277, 0.2457, -1.14), (0.1266, 0.2301, -1.011), (0.3929, 0.2518, -1.011), (0.4404, 0.02468, -1.016), (0.08062, -0.004426, -1.016), (0.2319, -0.07635, -0.8628), (0.2865, -0.07658, -1.189), (0.4381, -0.06124, -1.026), (0.08033, -0.09168, -1.026), (0.1255, -0.0594, -0.895), (0.1249, -0.06031, -1.147), (0.3541, -0.03755, -0.895), (0.4347, -0.03801, -1.147), (0.235, -0.1301, -0.8634), (0.2865, -0.1301, -1.189), (0.4411, -0.1128, -1.026), (0.08033, -0.1473, -1.026), (0.1255, -0.1138, -0.9063), (0.1249, -0.1138, -1.148), (0.354, -0.08939, -0.9063), (0.4347, -0.08939, -1.148), (0.237, -0.2066, -0.8495), (0.2856, -0.2236, -1.189), (0.4414, -0.2038, -1.014), (0.08101, -0.2403, -1.014), (0.1262, -0.1809, -0.8971), (0.1249, -0.1809, -1.147), (0.4354, -0.1545, -1.147), (0.3584, -0.1545, -0.8971), (0.253, -0.3153, -0.8955), (0.1297, -0.3053, -0.9019), (0.3715, -0.2775, -0.9019), (0.1247, -0.3218, -1.141), (0.4303, -0.2892, -1.141), (0.2668, -0.3923, -1.031), (0.279, -0.38, -1.169), (0.4141, -0.3606, -1.081), (0.1264, -0.3962, -1.081), (0.1299, -0.3583, -0.9653), (0.3901, -0.3266, -0.9653), (0.1277, -0.2679, -0.8891), (0.3614, -0.241, -0.8891), (0.2425, -0.2659, -0.8608), (0.9463, 0.03641, 0.6791), (1.005, 0.1447, 0.563), (1.018, 0.1447, 0.6744), (0.97, 0.1294, 0.678), (0.9563, 0.1294, 0.577), (0.9925, -0.02243, 0.5561), (1.005, -0.02243, 0.6737), (0.9643, 0.02955, 0.6778), (0.9506, 0.02955, 0.5787), (1.056, 0.1503, 0.5641), (1.067, 0.1503, 0.6748), (1.041, -0.05355, 0.5495), (1.053, -0.05355, 0.6719), (1.097, 0.1492, 0.5771), (1.109, 0.1492, 0.675), (1.087, -0.06962, 0.5518), (1.099, -0.06962, 0.6688), (1.148, 0.1531, 0.6012), (1.161, 0.1531, 0.6677), (1.121, -0.09604, 0.5559), (1.136, -0.09604, 0.6493), (1.156, -0.02941, 0.6605), (1.142, -0.02941, 0.594), (1.297, 0.1476, 0.579), (1.312, 0.1476, 0.6297), (1.313, -0.01244, 0.6285), (1.298, -0.01244, 0.5787), (1.338, 0.1145, 0.579), (1.346, 0.1145, 0.6185), (1.347, -0.0009591, 0.6184), (1.34, -0.0009591, 0.5788), (1.349, 0.08612, 0.5897), (1.351, 0.08612, 0.6067), (1.351, 0.04613, 0.6067), (1.349, 0.04613, 0.5896), (1.141, -0.1049, 0.5569), (1.154, -0.1047, 0.6211), (1.154, -0.05741, 0.6244), (1.143, -0.05757, 0.5628), (1.17, -0.1094, 0.5514), (1.188, -0.1079, 0.6007), (1.182, -0.06414, 0.5971), (1.17, -0.06551, 0.5505), (1.196, -0.1138, 0.5452), (1.21, -0.1112, 0.5838), (1.204, -0.06675, 0.5811), (1.195, -0.06987, 0.5441), (1.215, -0.1177, 0.5416), (1.227, -0.1144, 0.5739), (1.222, -0.06971, 0.5714), (1.215, -0.07433, 0.5404), (1.229, -0.118, 0.5376), (1.242, -0.1119, 0.5628), (1.235, -0.07382, 0.561), (1.229, -0.0799, 0.5371), (1.239, -0.1115, 0.5342), (1.248, -0.1046, 0.5526), (1.241, -0.07724, 0.551), (1.238, -0.08387, 0.5337), (1.245, -0.1042, 0.5354), (1.249, -0.09912, 0.5435), (1.245, -0.08773, 0.5423), (1.243, -0.09278, 0.5345), (0.003588, 0.1445, -0.1197), (0.2366, -0.1025, -0.09239), (0.2366, 0.1421, -0.08997), (0.1995, -0.1292, -0.003545), (0.1995, 0.1515, -0.003449), (0.05183, 0.1659, -0.2166), (0.05183, -0.07779, -0.2261), (0.2501, -0.08262, -0.1984), (0.2501, 0.159, -0.1894), (0.06428, 0.1938, -0.3217), (0.06428, -0.06495, -0.3332), (0.2738, -0.06928, -0.2999), (0.2738, 0.1856, -0.2904), (0.07445, 0.206, -0.4279), (0.07445, -0.0515, -0.4292), (0.2962, -0.05726, -0.3909), (0.2962, 0.202, -0.3914), (0.08453, 0.2048, -0.4985), (0.08453, -0.03408, -0.4984), (0.3003, -0.04473, -0.4624), (0.3003, 0.2059, -0.4628), (0.1037, 0.1953, -0.5497), (0.1037, -0.005941, -0.5497), (0.3001, -0.02338, -0.5209), (0.3001, 0.2011, -0.5209), (0.1188, 0.1895, -0.5782), (0.1188, 0.01771, -0.5782), (0.286, 0.005226, -0.5635), (0.286, 0.1935, -0.5635), (0.1394, 0.1868, -0.609), (0.1394, 0.04959, -0.609), (0.2586, 0.04793, -0.6029), (0.2586, 0.1874, -0.6029), (0.1682, 0.1727, -0.6571), (0.1681, 0.08543, -0.6571), (0.2526, 0.0854, -0.656), (0.2527, 0.1729, -0.656), (0.1738, 0.1778, -0.7219), (0.1731, 0.08486, -0.7219), (0.2664, 0.08668, -0.7219), (0.2673, 0.1797, -0.7219), (0.1848, -0.1248, 0.0649), (0.1848, 0.1275, 0.07554), (0.1698, -0.1289, 0.1758), (0.1698, 0.113, 0.1804), (0.1632, -0.1238, 0.31), (0.1632, 0.1143, 0.3125), (0.1863, -0.09201, 0.5737), (0.1861, 0.1585, 0.571), (0.1805, -0.03881, 0.7613), (0.1803, 0.153, 0.7729), (0.2975, 0.004733, 0.6225), (0.2971, 0.1444, 0.6229), (0.2975, 0.01006, 0.7384), (0.2971, 0.1443, 0.739), (0.5019, 0.02569, 0.6201), (0.5019, 0.135, 0.6201), (0.5019, 0.02569, 0.7159), (0.5019, 0.135, 0.7159), (0.6642, 0.02415, 0.6114), (0.6642, 0.1365, 0.6114), (0.6647, 0.02415, 0.71), (0.6647, 0.1365, 0.71), (0.8195, 0.03672, 0.6118), (0.8195, 0.1239, 0.6118), (0.8234, 0.03672, 0.6882), (0.8234, 0.1239, 0.6882), (0.9127, 0.03792, 0.6016), (0.9134, 0.1232, 0.6012), (0.9211, 0.03792, 0.6788), (0.9218, 0.1232, 0.6789), (0.09703, -0.02287, 0.822), (0.09703, 0.1268, 0.8375), (0.07504, -0.02362, 0.8705), (0.07504, 0.1229, 0.9182), (0.055, -0.01303, 0.9044), (0.055, 0.1015, 0.9574), (0.124, 0.184, 0.6905), (0.133, 0.1998, -0.7347), (0.1326, 0.02607, -0.7347), (0.3077, 0.04272, -0.7347), (0.3094, 0.2165, -0.7347), (0.127, 0.218, -0.7629), (0.1271, 0.01059, -0.7629), (0.3241, 0.03065, -0.7629), (0.3238, 0.2381, -0.7629), (0.1287, 0.2248, -0.8723), (0.1144, -0.01214, -0.863), (0.3625, 0.01161, -0.863), (0.3533, 0.246, -0.8723), (0.1658, 0.2067, -1.107), (0.1251, -0.0007665, -1.145), (0.434, 0.02145, -1.145), (0.38, 0.223, -1.107), (0.1252, -0.08777, -0.9035), (0.3523, -0.06499, -0.9035), (0.1249, -0.08799, -1.148), (0.4344, -0.0651, -1.148), (0.126, -0.143, -0.904), (0.3569, -0.1171, -0.904), (0.1249, -0.143, -1.148), (0.4352, -0.1171, -1.148), (0.1266, -0.2238, -0.8905), (0.3595, -0.1972, -0.8905), (0.1249, -0.2372, -1.145), (0.4342, -0.2093, -1.145), (0.1623, -0.3278, -0.9143), (0.3459, -0.3058, -0.9143), (0.164, -0.3895, -1.027), (0.368, -0.3641, -1.027), (0.1646, -0.3733, -1.141), (0.3888, -0.3475, -1.141), (0.1589, -0.2787, -0.8763), (0.3308, -0.2589, -0.8763)], [], [(0, 208, 576, 194), (0, 194, 580, 207), (0, 207, 586, 206), (0, 206, 584, 208), (1, 192, 581, 195), (1, 195, 582, 196), (1, 196, 578, 197), (1, 197, 577, 192), (2, 196, 582, 198), (2, 198, 583, 199), (2, 199, 579, 200), (2, 200, 578, 196), (3, 199, 583, 201), (3, 201, 580, 194), (3, 194, 576, 202), (3, 202, 579, 199), (4, 202, 576, 193), (4, 193, 577, 197), (4, 197, 578, 200), (4, 200, 579, 202), (5, 201, 583, 198), (5, 198, 582, 195), (5, 195, 581, 191), (5, 191, 580, 201), (6, 216, 584, 206), (6, 206, 586, 215), (6, 215, 590, 214), (6, 214, 588, 216), (7, 209, 577, 193), (7, 193, 576, 208), (7, 208, 584, 205), (7, 205, 585, 209), (8, 207, 580, 191), (8, 191, 581, 210), (8, 210, 587, 203), (8, 203, 586, 207), (9, 210, 581, 192), (9, 192, 577, 209), (9, 209, 585, 204), (9, 204, 587, 210), (10, 224, 588, 214), (10, 214, 590, 223), (10, 223, 594, 222), (10, 222, 597, 228), (10, 228, 592, 224), (11, 215, 586, 203), (11, 203, 587, 217), (11, 217, 591, 211), (11, 211, 590, 215), (12, 217, 587, 204), (12, 204, 585, 218), (12, 218, 589, 212), (12, 212, 591, 217), (13, 218, 585, 205), (13, 205, 584, 216), (13, 216, 588, 213), (13, 213, 589, 218), (14, 235, 597, 229), (14, 229, 596, 234), (14, 234, 600, 233), (14, 233, 601, 235), (15, 225, 589, 213), (15, 213, 588, 224), (15, 224, 592, 221), (15, 221, 593, 225), (16, 223, 590, 211), (16, 211, 591, 226), (16, 226, 595, 219), (16, 219, 594, 223), (17, 226, 591, 212), (17, 212, 589, 225), (17, 225, 593, 220), (17, 220, 596, 227), (17, 227, 595, 226), (18, 259, 596, 229), (18, 229, 597, 258), (18, 258, 613, 257), (18, 257, 612, 259), (19, 243, 601, 233), (19, 233, 600, 242), (19, 242, 604, 241), (19, 241, 605, 243), (20, 234, 596, 220), (20, 220, 593, 236), (20, 236, 599, 230), (20, 230, 600, 234), (21, 236, 593, 221), (21, 221, 592, 237), (21, 237, 598, 231), (21, 231, 599, 236), (22, 237, 592, 228), (22, 228, 597, 235), (22, 235, 601, 232), (22, 232, 598, 237), (23, 251, 605, 241), (23, 241, 604, 250), (23, 250, 608, 249), (23, 249, 609, 251), (24, 242, 600, 230), (24, 230, 599, 244), (24, 244, 603, 238), (24, 238, 604, 242), (25, 244, 599, 231), (25, 231, 598, 245), (25, 245, 602, 239), (25, 239, 603, 244), (26, 245, 598, 232), (26, 232, 601, 243), (26, 243, 605, 240), (26, 240, 602, 245), (27, 248, 609, 249), (27, 249, 608, 246), (27, 246, 607, 247), (27, 247, 606, 248), (28, 252, 602, 240), (28, 240, 605, 251), (28, 251, 609, 248), (28, 248, 606, 252), (29, 250, 604, 238), (29, 238, 603, 253), (29, 253, 607, 246), (29, 246, 608, 250), (30, 253, 603, 239), (30, 239, 602, 252), (30, 252, 606, 247), (30, 247, 607, 253), (31, 267, 612, 257), (31, 257, 613, 266), (31, 266, 617, 265), (31, 265, 616, 267), (32, 258, 597, 222), (32, 222, 594, 260), (32, 260, 610, 255), (32, 255, 613, 258), (33, 261, 595, 227), (33, 227, 596, 259), (33, 259, 612, 256), (33, 256, 611, 261), (34, 260, 594, 219), (34, 219, 595, 261), (34, 261, 611, 254), (34, 254, 610, 260), (35, 275, 616, 265), (35, 265, 617, 274), (35, 274, 621, 273), (35, 273, 620, 275), (36, 268, 611, 256), (36, 256, 612, 267), (36, 267, 616, 264), (36, 264, 615, 268), (37, 269, 610, 254), (37, 254, 611, 268), (37, 268, 615, 262), (37, 262, 614, 269), (38, 266, 613, 255), (38, 255, 610, 269), (38, 269, 614, 263), (38, 263, 617, 266), (39, 283, 620, 273), (39, 273, 621, 282), (39, 282, 625, 281), (39, 281, 624, 283), (40, 277, 614, 262), (40, 262, 615, 276), (40, 276, 619, 270), (40, 270, 618, 277), (41, 274, 617, 263), (41, 263, 614, 277), (41, 277, 618, 271), (41, 271, 621, 274), (42, 276, 615, 264), (42, 264, 616, 275), (42, 275, 620, 272), (42, 272, 619, 276), (43, 291, 624, 281), (43, 281, 625, 290), (43, 290, 629, 289), (43, 289, 628, 291), (44, 282, 621, 271), (44, 271, 618, 284), (44, 284, 622, 279), (44, 279, 625, 282), (45, 285, 619, 272), (45, 272, 620, 283), (45, 283, 624, 280), (45, 280, 623, 285), (46, 284, 618, 270), (46, 270, 619, 285), (46, 285, 623, 278), (46, 278, 622, 284), (47, 299, 628, 289), (47, 289, 629, 298), (47, 298, 633, 297), (47, 297, 632, 299), (48, 293, 622, 278), (48, 278, 623, 292), (48, 292, 627, 286), (48, 286, 626, 293), (49, 290, 625, 279), (49, 279, 622, 293), (49, 293, 626, 287), (49, 287, 629, 290), (50, 292, 623, 280), (50, 280, 624, 291), (50, 291, 628, 288), (50, 288, 627, 292), (51, 307, 632, 297), (51, 297, 633, 306), (51, 306, 637, 305), (51, 305, 636, 307), (52, 301, 626, 286), (52, 286, 627, 300), (52, 300, 631, 294), (52, 294, 630, 301), (53, 298, 629, 287), (53, 287, 626, 301), (53, 301, 630, 295), (53, 295, 633, 298), (54, 300, 627, 288), (54, 288, 628, 299), (54, 299, 632, 296), (54, 296, 631, 300), (55, 303, 634, 302), (55, 302, 635, 304), (55, 304, 636, 305), (55, 305, 637, 303), (56, 308, 631, 296), (56, 296, 632, 307), (56, 307, 636, 304), (56, 304, 635, 308), (57, 309, 630, 294), (57, 294, 631, 308), (57, 308, 635, 302), (57, 302, 634, 309), (58, 306, 633, 295), (58, 295, 630, 309), (58, 309, 634, 303), (58, 303, 637, 306), (59, 311, 641, 313), (59, 313, 642, 314), (59, 314, 640, 315), (59, 315, 639, 311), (680, 910, 1240, 917), (680, 915, 1237, 910), (146, 483, 1355, 1142), (61, 323, 640, 317), (61, 322, 643, 321), (61, 321, 646, 323), (62, 312, 638, 473), (62, 473, 641, 311), (62, 311, 639, 312), (63, 331, 646, 321), (63, 321, 643, 330), (63, 330, 647, 329), (63, 329, 650, 331), (64, 325, 638, 312), (64, 312, 639, 324), (64, 324, 645, 319), (64, 319, 644, 325), (65, 310, 638, 325), (65, 325, 644, 318), (65, 318, 643, 322), (66, 324, 639, 315), (66, 315, 640, 323), (66, 323, 646, 320), (66, 320, 645, 324), (67, 339, 650, 329), (67, 329, 647, 338), (67, 338, 651, 337), (67, 337, 654, 339), (68, 330, 643, 318), (68, 318, 644, 332), (68, 332, 648, 326), (68, 326, 647, 330), (69, 332, 644, 319), (69, 319, 645, 333), (69, 333, 649, 327), (69, 327, 648, 332), (70, 333, 645, 320), (70, 320, 646, 331), (70, 331, 650, 328), (70, 328, 649, 333), (71, 347, 654, 337), (71, 337, 651, 346), (71, 346, 655, 345), (71, 345, 658, 347), (72, 338, 647, 326), (72, 326, 648, 340), (72, 340, 652, 334), (72, 334, 651, 338), (73, 340, 648, 327), (73, 327, 649, 341), (73, 341, 653, 335), (73, 335, 652, 340), (74, 341, 649, 328), (74, 328, 650, 339), (74, 339, 654, 336), (74, 336, 653, 341), (75, 355, 658, 345), (75, 345, 655, 354), (75, 354, 659, 353), (75, 353, 662, 355), (76, 348, 653, 336), (76, 336, 654, 347), (76, 347, 658, 344), (76, 344, 657, 348), (77, 346, 651, 334), (77, 334, 652, 349), (77, 349, 656, 342), (77, 342, 655, 346), (78, 349, 652, 335), (78, 335, 653, 348), (78, 348, 657, 343), (78, 343, 656, 349), (79, 363, 662, 353), (79, 353, 659, 362), (79, 362, 663, 361), (79, 361, 666, 363), (80, 354, 655, 342), (80, 342, 656, 356), (80, 356, 660, 350), (80, 350, 659, 354), (81, 356, 656, 343), (81, 343, 657, 357), (81, 357, 661, 351), (81, 351, 660, 356), (82, 357, 657, 344), (82, 344, 658, 355), (82, 355, 662, 352), (82, 352, 661, 357), (83, 371, 666, 361), (83, 361, 663, 370), (83, 370, 667, 369), (83, 369, 670, 371), (84, 365, 660, 351), (84, 351, 661, 364), (84, 364, 665, 359), (84, 359, 664, 365), (85, 364, 661, 352), (85, 352, 662, 363), (85, 363, 666, 360), (85, 360, 665, 364), (86, 362, 659, 350), (86, 350, 660, 365), (86, 365, 664, 358), (86, 358, 663, 362), (87, 379, 670, 369), (87, 369, 667, 378), (87, 378, 671, 377), (87, 377, 674, 379), (88, 370, 663, 358), (88, 358, 664, 372), (88, 372, 668, 366), (88, 366, 667, 370), (89, 372, 664, 359), (89, 359, 665, 373), (89, 373, 669, 367), (89, 367, 668, 372), (90, 373, 665, 360), (90, 360, 666, 371), (90, 371, 670, 368), (90, 368, 669, 373), (91, 387, 674, 377), (91, 377, 671, 386), (91, 386, 675, 385), (91, 385, 678, 387), (92, 378, 667, 366), (92, 366, 668, 380), (92, 380, 672, 374), (92, 374, 671, 378), (93, 380, 668, 367), (93, 367, 669, 381), (93, 381, 673, 375), (93, 375, 672, 380), (94, 381, 669, 368), (94, 368, 670, 379), (94, 379, 674, 376), (94, 376, 673, 381), (95, 510, 678, 385), (95, 385, 675, 509), (95, 509, 735, 508), (95, 508, 738, 510), (96, 386, 671, 374), (96, 374, 672, 388), (96, 388, 676, 382), (96, 382, 675, 386), (97, 388, 672, 375), (97, 375, 673, 389), (97, 389, 677, 383), (97, 383, 676, 388), (98, 389, 673, 376), (98, 376, 674, 387), (98, 387, 678, 384), (98, 384, 677, 389), (99, 469, 682, 392), (99, 392, 681, 470), (99, 470, 641, 313), (99, 313, 642, 469), (680, 902, 1233, 915), (100, 398, 686, 403), (100, 403, 690, 402), (680, 916, 1235, 902), (683, 909, 1238, 913), (101, 402, 690, 411), (101, 411, 694, 410), (683, 916, 1239, 909), (102, 403, 686, 397), (102, 397, 685, 405), (102, 405, 689, 401), (102, 401, 690, 403), (683, 901, 1235, 916), (683, 913, 1234, 901), (684, 911, 1237, 915), (684, 914, 1236, 911), (104, 405, 685, 396), (684, 903, 1232, 914), (684, 915, 1233, 903), (104, 400, 689, 405), (105, 504, 733, 419), (105, 419, 698, 418), (687, 923, 1245, 925), (687, 924, 1244, 923), (687, 919, 1240, 924), (687, 925, 1241, 919), (688, 903, 1233, 908), (688, 906, 1232, 903), (107, 414, 689, 400), (688, 895, 1228, 906), (688, 908, 1229, 895), (107, 408, 693, 414), (108, 411, 690, 401), (108, 401, 689, 414), (108, 414, 693, 409), (108, 409, 694, 411), (691, 902, 1235, 907), (109, 418, 698, 478), (109, 478, 724, 477), (691, 908, 1233, 902), (110, 422, 693, 408), (691, 894, 1229, 908), (691, 907, 1231, 894), (110, 416, 697, 422), (111, 428, 693, 422), (111, 422, 697, 427), (111, 427, 701, 426), (111, 426, 699, 428), (692, 901, 1234, 905), (692, 907, 1235, 901), (692, 893, 1231, 907), (692, 905, 1230, 893), (695, 918, 1236, 914), (113, 436, 699, 426), (113, 426, 701, 435), (113, 435, 705, 434), (113, 434, 703, 436), (114, 429, 694, 409), (114, 409, 693, 428), (114, 428, 699, 423), (114, 423, 700, 429), (115, 430, 698, 419), (115, 419, 733, 502), (115, 502, 694, 429), (115, 429, 700, 425), (115, 425, 702, 430), (116, 427, 697, 417), (116, 417, 698, 430), (116, 430, 702, 424), (116, 424, 701, 427), (117, 444, 703, 434), (117, 434, 705, 443), (117, 443, 709, 442), (117, 442, 707, 444), (118, 437, 700, 423), (118, 423, 699, 436), (118, 436, 703, 431), (118, 431, 704, 437), (119, 435, 701, 424), (119, 424, 702, 438), (119, 438, 706, 432), (119, 432, 705, 435), (120, 438, 702, 425), (120, 425, 700, 437), (120, 437, 704, 433), (120, 433, 706, 438), (121, 452, 707, 442), (121, 442, 709, 451), (121, 451, 713, 450), (121, 450, 711, 452), (122, 446, 706, 433), (122, 433, 704, 445), (122, 445, 708, 441), (122, 441, 710, 446), (123, 445, 704, 431), (123, 431, 703, 444), (123, 444, 707, 439), (123, 439, 708, 445), (124, 443, 705, 432), (124, 432, 706, 446), (124, 446, 710, 440), (124, 440, 709, 443), (125, 460, 711, 450), (125, 450, 713, 459), (125, 459, 717, 458), (125, 458, 715, 460), (126, 453, 708, 439), (126, 439, 707, 452), (126, 452, 711, 447), (126, 447, 712, 453), (127, 451, 709, 440), (127, 440, 710, 454), (127, 454, 714, 448), (127, 448, 713, 451), (128, 454, 710, 441), (128, 441, 708, 453), (128, 453, 712, 449), (128, 449, 714, 454), (129, 575, 717, 456), (129, 456, 718, 463), (129, 463, 578, 196), (129, 196, 582, 575), (130, 462, 714, 449), (130, 449, 712, 461), (130, 461, 716, 457), (130, 457, 718, 462), (131, 461, 712, 447), (131, 447, 711, 460), (131, 460, 715, 455), (131, 455, 716, 461), (132, 459, 713, 448), (132, 448, 714, 462), (132, 462, 718, 456), (132, 456, 717, 459), (133, 465, 716, 455), (133, 455, 715, 464), (133, 464, 583, 199), (133, 199, 579, 465), (134, 464, 715, 458), (134, 458, 717, 575), (134, 575, 582, 198), (134, 198, 583, 464), (135, 463, 718, 457), (135, 457, 716, 465), (135, 465, 579, 200), (135, 200, 578, 463), (695, 912, 1241, 918), (136, 472, 642, 467), (695, 913, 1238, 912), (137, 314, 642, 467), (137, 317, 640, 314), (695, 904, 1234, 913), (695, 914, 1232, 904), (696, 894, 1231, 900), (696, 899, 1229, 894), (139, 470, 681, 391), (696, 882, 1221, 899), (696, 900, 1225, 882), (146, 1142, 1353, 475), (719, 893, 1230, 897), (140, 393, 682, 469), (140, 469, 642, 472), (719, 900, 1231, 893), (719, 881, 1225, 900), (141, 477, 724, 486), (141, 486, 728, 485), (719, 897, 1224, 881), (142, 478, 698, 417), (142, 417, 697, 480), (142, 480, 723, 476), (142, 476, 724, 478), (720, 895, 1229, 899), (720, 898, 1228, 895), (720, 883, 1220, 898), (720, 899, 1221, 883), (721, 904, 1232, 906), (721, 905, 1234, 904), (721, 896, 1230, 905), (144, 485, 728, 494), (144, 494, 732, 493), (721, 906, 1228, 896), (722, 881, 1224, 891), (722, 885, 1225, 881), (722, 888, 1226, 885), (722, 891, 1227, 888), (146, 489, 723, 475), (725, 890, 1223, 892), (725, 887, 1222, 890), (146, 483, 727, 489), (147, 486, 724, 476), (147, 476, 723, 489), (147, 489, 727, 484), (147, 484, 728, 486), (148, 493, 732, 492), (148, 492, 731, 491), (725, 883, 1221, 887), (725, 892, 1220, 883), (149, 497, 727, 483), (726, 892, 1223, 889), (726, 884, 1220, 892), (149, 491, 731, 497), (150, 494, 728, 484), (150, 484, 727, 497), (150, 497, 731, 492), (150, 492, 732, 494), (726, 891, 1224, 884), (726, 889, 1227, 891), (729, 890, 1222, 886), (729, 889, 1223, 890), (729, 888, 1227, 889), (152, 393, 682, 498), (152, 498, 686, 398), (729, 886, 1226, 888), (730, 887, 1221, 882), (730, 886, 1222, 887), (730, 885, 1226, 886), (730, 882, 1225, 885), (154, 501, 681, 391), (734, 896, 1228, 898), (734, 897, 1230, 896), (154, 396, 685, 501), (155, 498, 682, 392), (155, 392, 681, 501), (155, 501, 685, 397), (155, 397, 686, 498), (156, 410, 694, 502), (156, 502, 733, 504), (734, 884, 1224, 897), (734, 898, 1220, 884), (157, 518, 738, 508), (157, 508, 735, 517), (157, 517, 739, 516), (157, 516, 742, 518), (158, 511, 677, 384), (158, 384, 678, 510), (158, 510, 738, 507), (158, 507, 737, 511), (159, 509, 675, 382), (159, 382, 676, 512), (159, 512, 736, 505), (159, 505, 735, 509), (160, 512, 676, 383), (160, 383, 677, 511), (160, 511, 737, 506), (160, 506, 736, 512), (161, 526, 742, 516), (161, 516, 739, 525), (161, 525, 743, 524), (161, 524, 746, 526), (162, 519, 737, 507), (162, 507, 738, 518), (162, 518, 742, 515), (162, 515, 741, 519), (163, 517, 735, 505), (163, 505, 736, 520), (163, 520, 740, 513), (163, 513, 739, 517), (164, 520, 736, 506), (164, 506, 737, 519), (164, 519, 741, 514), (164, 514, 740, 520), (165, 534, 746, 524), (165, 524, 743, 533), (165, 533, 747, 532), (165, 532, 750, 534), (166, 525, 739, 513), (166, 513, 740, 527), (166, 527, 744, 521), (166, 521, 743, 525), (167, 527, 740, 514), (167, 514, 741, 528), (167, 528, 745, 522), (167, 522, 744, 527), (168, 528, 741, 515), (168, 515, 742, 526), (168, 526, 746, 523), (168, 523, 745, 528), (169, 532, 747, 529), (169, 529, 748, 530), (169, 530, 749, 531), (169, 531, 750, 532), (170, 542, 748, 536), (170, 536, 744, 541), (170, 541, 751, 540), (170, 540, 753, 542), (171, 535, 745, 523), (171, 523, 746, 534), (171, 534, 750, 531), (171, 531, 749, 535), (172, 533, 743, 521), (172, 521, 744, 536), (172, 536, 748, 529), (172, 529, 747, 533), (173, 550, 753, 540), (173, 540, 751, 549), (173, 549, 755, 548), (173, 548, 757, 550), (174, 541, 744, 522), (174, 522, 745, 543), (174, 543, 752, 537), (174, 537, 751, 541), (175, 544, 749, 530), (175, 530, 748, 542), (175, 542, 753, 538), (175, 538, 754, 544), (176, 543, 745, 535), (176, 535, 749, 544), (176, 544, 754, 539), (176, 539, 752, 543), (177, 558, 757, 548), (177, 548, 755, 557), (177, 557, 759, 556), (177, 556, 761, 558), (178, 549, 751, 537), (178, 537, 752, 551), (178, 551, 756, 545), (178, 545, 755, 549), (179, 552, 754, 538), (179, 538, 753, 550), (179, 550, 757, 546), (179, 546, 758, 552), (180, 551, 752, 539), (180, 539, 754, 552), (180, 552, 758, 547), (180, 547, 756, 551), (181, 560, 756, 547), (181, 547, 758, 559), (181, 559, 762, 555), (181, 555, 760, 560), (182, 557, 755, 545), (182, 545, 756, 560), (182, 560, 760, 553), (182, 553, 759, 557), (183, 559, 758, 546), (183, 546, 757, 558), (183, 558, 761, 554), (183, 554, 762, 559), (184, 572, 759, 553), (184, 553, 760, 573), (184, 573, 770, 574), (184, 574, 769, 572), (185, 569, 767, 564), (185, 564, 761, 556), (185, 556, 759, 572), (185, 572, 769, 562), (185, 562, 763, 570), (185, 570, 765, 569), (186, 563, 770, 573), (186, 573, 760, 555), (186, 555, 762, 565), (186, 565, 768, 568), (186, 568, 766, 571), (186, 571, 764, 563), (187, 567, 768, 565), (187, 565, 762, 554), (187, 554, 761, 564), (187, 564, 767, 567), (188, 561, 764, 571), (188, 571, 766, 566), (188, 566, 765, 570), (188, 570, 763, 561), (189, 566, 766, 568), (189, 568, 768, 567), (189, 567, 767, 569), (189, 569, 765, 566), (190, 562, 769, 574), (190, 574, 770, 563), (190, 563, 764, 561), (190, 561, 763, 562), (680, 917, 1239, 916), (679, 949, 1240, 919), (679, 919, 1241, 948), (679, 948, 1257, 947), (679, 947, 1256, 949), (503, 933, 1245, 923), (503, 923, 1244, 932), (503, 932, 1248, 931), (503, 931, 1249, 933), (500, 924, 1240, 910), (500, 910, 1237, 926), (500, 926, 1243, 920), (500, 920, 1244, 924), (499, 926, 1237, 911), (499, 911, 1236, 927), (499, 927, 1242, 921), (499, 921, 1243, 926), (496, 927, 1236, 918), (496, 918, 1241, 925), (496, 925, 1245, 922), (496, 922, 1242, 927), (495, 941, 1249, 931), (495, 931, 1248, 940), (495, 940, 1252, 939), (495, 939, 1253, 941), (490, 932, 1244, 920), (490, 920, 1243, 934), (490, 934, 1247, 928), (490, 928, 1248, 932), (488, 934, 1243, 921), (488, 921, 1242, 935), (488, 935, 1246, 929), (488, 929, 1247, 934), (487, 935, 1242, 922), (487, 922, 1245, 933), (487, 933, 1249, 930), (487, 930, 1246, 935), (482, 938, 1253, 939), (482, 939, 1252, 936), (482, 936, 1251, 937), (482, 937, 1250, 938), (481, 942, 1246, 930), (481, 930, 1249, 941), (481, 941, 1253, 938), (481, 938, 1250, 942), (479, 940, 1248, 928), (479, 928, 1247, 943), (479, 943, 1251, 936), (479, 936, 1252, 940), (474, 943, 1247, 929), (474, 929, 1246, 942), (474, 942, 1250, 937), (474, 937, 1251, 943), (471, 957, 1256, 947), (471, 947, 1257, 956), (471, 956, 1261, 955), (471, 955, 1260, 957), (468, 948, 1241, 912), (468, 912, 1238, 950), (468, 950, 1254, 945), (468, 945, 1257, 948), (466, 951, 1239, 917), (466, 917, 1240, 949), (466, 949, 1256, 946), (466, 946, 1255, 951), (421, 950, 1238, 909), (421, 909, 1239, 951), (421, 951, 1255, 944), (421, 944, 1254, 950), (420, 965, 1260, 955), (420, 955, 1261, 964), (420, 964, 1265, 963), (420, 963, 1264, 965), (415, 958, 1255, 946), (415, 946, 1256, 957), (415, 957, 1260, 954), (415, 954, 1259, 958), (413, 959, 1254, 944), (413, 944, 1255, 958), (413, 958, 1259, 952), (413, 952, 1258, 959), (412, 956, 1257, 945), (412, 945, 1254, 959), (412, 959, 1258, 953), (412, 953, 1261, 956), (407, 973, 1264, 963), (407, 963, 1265, 972), (407, 972, 1269, 971), (407, 971, 1268, 973), (406, 967, 1258, 952), (406, 952, 1259, 966), (406, 966, 1263, 960), (406, 960, 1262, 967), (404, 964, 1261, 953), (404, 953, 1258, 967), (404, 967, 1262, 961), (404, 961, 1265, 964), (399, 966, 1259, 954), (399, 954, 1260, 965), (399, 965, 1264, 962), (399, 962, 1263, 966), (395, 981, 1268, 971), (395, 971, 1269, 980), (395, 980, 1273, 979), (395, 979, 1272, 981), (394, 972, 1265, 961), (394, 961, 1262, 974), (394, 974, 1266, 969), (394, 969, 1269, 972), (390, 975, 1263, 962), (390, 962, 1264, 973), (390, 973, 1268, 970), (390, 970, 1267, 975), (316, 974, 1262, 960), (316, 960, 1263, 975), (316, 975, 1267, 968), (316, 968, 1266, 974), (153, 989, 1272, 979), (153, 979, 1273, 988), (153, 988, 1277, 987), (153, 987, 1276, 989), (151, 983, 1266, 968), (151, 968, 1267, 982), (151, 982, 1271, 976), (151, 976, 1270, 983), (145, 980, 1269, 969), (145, 969, 1266, 983), (145, 983, 1270, 977), (145, 977, 1273, 980), (143, 982, 1267, 970), (143, 970, 1268, 981), (143, 981, 1272, 978), (143, 978, 1271, 982), (138, 997, 1276, 987), (138, 987, 1277, 996), (138, 996, 1281, 995), (138, 995, 1280, 997), (112, 991, 1270, 976), (112, 976, 1271, 990), (112, 990, 1275, 984), (112, 984, 1274, 991), (106, 988, 1273, 977), (106, 977, 1270, 991), (106, 991, 1274, 985), (106, 985, 1277, 988), (103, 990, 1271, 978), (103, 978, 1272, 989), (103, 989, 1276, 986), (103, 986, 1275, 990), (771, 993, 1278, 992), (771, 992, 1279, 994), (771, 994, 1280, 995), (771, 995, 1281, 993), (772, 998, 1275, 986), (772, 986, 1276, 997), (772, 997, 1280, 994), (772, 994, 1279, 998), (773, 999, 1274, 984), (773, 984, 1275, 998), (773, 998, 1279, 992), (773, 992, 1278, 999), (774, 996, 1277, 985), (774, 985, 1274, 999), (774, 999, 1278, 993), (774, 993, 1281, 996), (775, 1000, 1285, 1002), (775, 1002, 1286, 1003), (775, 1003, 1284, 1004), (775, 1004, 1283, 1000), (144, 1144, 1358, 493), (776, 1011, 1284, 1005), (776, 1005, 1282, 1010), (776, 1010, 1287, 1009), (776, 1009, 1290, 1011), (777, 1136, 1285, 1000), (777, 1000, 1283, 1001), (778, 1019, 1290, 1009), (778, 1009, 1287, 1018), (778, 1018, 1291, 1017), (778, 1017, 1294, 1019), (779, 1001, 1283, 1012), (779, 1012, 1289, 1007), (779, 1007, 1288, 1013), (1132, 136, 467, 1282), (1136, 60, 473, 638), (780, 1013, 1288, 1006), (780, 1006, 1287, 1010), (781, 1012, 1283, 1004), (781, 1004, 1284, 1011), (781, 1011, 1290, 1008), (781, 1008, 1289, 1012), (782, 1027, 1294, 1017), (782, 1017, 1291, 1026), (782, 1026, 1295, 1025), (782, 1025, 1298, 1027), (783, 1018, 1287, 1006), (783, 1006, 1288, 1020), (783, 1020, 1292, 1014), (783, 1014, 1291, 1018), (784, 1020, 1288, 1007), (784, 1007, 1289, 1021), (784, 1021, 1293, 1015), (784, 1015, 1292, 1020), (785, 1021, 1289, 1008), (785, 1008, 1290, 1019), (785, 1019, 1294, 1016), (785, 1016, 1293, 1021), (786, 1035, 1298, 1025), (786, 1025, 1295, 1034), (786, 1034, 1299, 1033), (786, 1033, 1302, 1035), (787, 1026, 1291, 1014), (787, 1014, 1292, 1028), (787, 1028, 1296, 1022), (787, 1022, 1295, 1026), (788, 1028, 1292, 1015), (788, 1015, 1293, 1029), (788, 1029, 1297, 1023), (788, 1023, 1296, 1028), (789, 1029, 1293, 1016), (789, 1016, 1294, 1027), (789, 1027, 1298, 1024), (789, 1024, 1297, 1029), (790, 1043, 1302, 1033), (790, 1033, 1299, 1042), (790, 1042, 1303, 1041), (790, 1041, 1306, 1043), (791, 1036, 1297, 1024), (791, 1024, 1298, 1035), (791, 1035, 1302, 1032), (791, 1032, 1301, 1036), (792, 1034, 1295, 1022), (792, 1022, 1296, 1037), (792, 1037, 1300, 1030), (792, 1030, 1299, 1034), (793, 1037, 1296, 1023), (793, 1023, 1297, 1036), (793, 1036, 1301, 1031), (793, 1031, 1300, 1037), (794, 1051, 1306, 1041), (794, 1041, 1303, 1050), (794, 1050, 1307, 1049), (794, 1049, 1310, 1051), (795, 1042, 1299, 1030), (795, 1030, 1300, 1044), (795, 1044, 1304, 1038), (795, 1038, 1303, 1042), (796, 1044, 1300, 1031), (796, 1031, 1301, 1045), (796, 1045, 1305, 1039), (796, 1039, 1304, 1044), (797, 1045, 1301, 1032), (797, 1032, 1302, 1043), (797, 1043, 1306, 1040), (797, 1040, 1305, 1045), (798, 1059, 1310, 1049), (798, 1049, 1307, 1058), (798, 1058, 1311, 1057), (798, 1057, 1314, 1059), (799, 1053, 1304, 1039), (799, 1039, 1305, 1052), (799, 1052, 1309, 1047), (799, 1047, 1308, 1053), (800, 1052, 1305, 1040), (800, 1040, 1306, 1051), (800, 1051, 1310, 1048), (800, 1048, 1309, 1052), (801, 1050, 1303, 1038), (801, 1038, 1304, 1053), (801, 1053, 1308, 1046), (801, 1046, 1307, 1050), (802, 1067, 1314, 1057), (802, 1057, 1311, 1066), (802, 1066, 1315, 1065), (802, 1065, 1318, 1067), (803, 1058, 1307, 1046), (803, 1046, 1308, 1060), (803, 1060, 1312, 1054), (803, 1054, 1311, 1058), (804, 1060, 1308, 1047), (804, 1047, 1309, 1061), (804, 1061, 1313, 1055), (804, 1055, 1312, 1060), (805, 1061, 1309, 1048), (805, 1048, 1310, 1059), (805, 1059, 1314, 1056), (805, 1056, 1313, 1061), (806, 1075, 1318, 1065), (806, 1065, 1315, 1074), (806, 1074, 1319, 1073), (806, 1073, 1322, 1075), (807, 1066, 1311, 1054), (807, 1054, 1312, 1068), (807, 1068, 1316, 1062), (807, 1062, 1315, 1066), (808, 1068, 1312, 1055), (808, 1055, 1313, 1069), (808, 1069, 1317, 1063), (808, 1063, 1316, 1068), (809, 1069, 1313, 1056), (809, 1056, 1314, 1067), (809, 1067, 1318, 1064), (809, 1064, 1317, 1069), (810, 1154, 1322, 1073), (810, 1073, 1319, 1153), (810, 1153, 1360, 1152), (810, 1152, 1363, 1154), (811, 1074, 1315, 1062), (811, 1062, 1316, 1076), (811, 1076, 1320, 1070), (811, 1070, 1319, 1074), (812, 1076, 1316, 1063), (812, 1063, 1317, 1077), (812, 1077, 1321, 1071), (812, 1071, 1320, 1076), (813, 1077, 1317, 1064), (813, 1064, 1318, 1075), (813, 1075, 1322, 1072), (813, 1072, 1321, 1077), (814, 1134, 1324, 1078), (814, 1078, 1323, 1135), (814, 1135, 1285, 1002), (814, 1002, 1286, 1134), (144, 485, 1356, 1144), (843, 475, 1353, 1139), (843, 1139, 1331, 416), (815, 1081, 1326, 1079), (815, 1079, 1325, 1082), (815, 1082, 1327, 1080), (815, 1080, 1328, 1081), (141, 1141, 1356, 485), (141, 477, 1354, 1141), (110, 416, 1331, 1088), (816, 1084, 1328, 1080), (816, 1080, 1327, 1085), (816, 1085, 1329, 1083), (816, 1083, 1330, 1084), (817, 1094, 1329, 1088), (817, 1088, 1331, 1093), (817, 1093, 1335, 1092), (817, 1092, 1333, 1094), (818, 1102, 1333, 1092), (818, 1092, 1335, 1101), (818, 1101, 1339, 1100), (818, 1100, 1337, 1102), (819, 1095, 1330, 1083), (819, 1083, 1329, 1094), (819, 1094, 1333, 1089), (819, 1089, 1334, 1095), (820, 1096, 1332, 1087), (820, 1087, 1359, 1148), (820, 1148, 1330, 1095), (820, 1095, 1334, 1091), (820, 1091, 1336, 1096), (821, 1093, 1331, 1086), (821, 1086, 1332, 1096), (821, 1096, 1336, 1090), (821, 1090, 1335, 1093), (822, 1110, 1337, 1100), (822, 1100, 1339, 1109), (822, 1109, 1343, 1108), (822, 1108, 1341, 1110), (823, 1103, 1334, 1089), (823, 1089, 1333, 1102), (823, 1102, 1337, 1097), (823, 1097, 1338, 1103), (824, 1101, 1335, 1090), (824, 1090, 1336, 1104), (824, 1104, 1340, 1098), (824, 1098, 1339, 1101), (825, 1104, 1336, 1091), (825, 1091, 1334, 1103), (825, 1103, 1338, 1099), (825, 1099, 1340, 1104), (826, 1118, 1341, 1108), (826, 1108, 1343, 1117), (826, 1117, 1347, 1116), (826, 1116, 1345, 1118), (827, 1112, 1340, 1099), (827, 1099, 1338, 1111), (827, 1111, 1342, 1107), (827, 1107, 1344, 1112), (828, 1111, 1338, 1097), (828, 1097, 1337, 1110), (828, 1110, 1341, 1105), (828, 1105, 1342, 1111), (829, 1109, 1339, 1098), (829, 1098, 1340, 1112), (829, 1112, 1344, 1106), (829, 1106, 1343, 1109), (830, 1126, 1345, 1116), (830, 1116, 1347, 1125), (830, 1125, 1351, 1124), (830, 1124, 1349, 1126), (831, 1119, 1342, 1105), (831, 1105, 1341, 1118), (831, 1118, 1345, 1113), (831, 1113, 1346, 1119), (832, 1117, 1343, 1106), (832, 1106, 1344, 1120), (832, 1120, 1348, 1114), (832, 1114, 1347, 1117), (833, 1120, 1344, 1107), (833, 1107, 1342, 1119), (833, 1119, 1346, 1115), (833, 1115, 1348, 1120), (834, 1219, 1351, 1122), (834, 1122, 1352, 1129), (834, 1129, 1222, 886), (834, 886, 1226, 1219), (835, 1128, 1348, 1115), (835, 1115, 1346, 1127), (835, 1127, 1350, 1123), (835, 1123, 1352, 1128), (836, 1127, 1346, 1113), (836, 1113, 1345, 1126), (836, 1126, 1349, 1121), (836, 1121, 1350, 1127), (837, 1125, 1347, 1114), (837, 1114, 1348, 1128), (837, 1128, 1352, 1122), (837, 1122, 1351, 1125), (838, 1131, 1350, 1121), (838, 1121, 1349, 1130), (838, 1130, 1227, 889), (838, 889, 1223, 1131), (839, 1130, 1349, 1124), (839, 1124, 1351, 1219), (839, 1219, 1226, 888), (839, 888, 1227, 1130), (840, 1129, 1352, 1123), (840, 1123, 1350, 1131), (840, 1131, 1223, 890), (840, 890, 1222, 1129), (110, 1088, 1329, 408), (841, 1003, 1286, 1132), (841, 1132, 1282, 1005), (841, 1005, 1284, 1003), (109, 1138, 1354, 477), (109, 418, 1332, 1138), (107, 408, 1329, 1085), (105, 1087, 1332, 418), (842, 1138, 1332, 1086), (842, 1086, 1331, 1139), (842, 1139, 1353, 1137), (842, 1137, 1354, 1138), (844, 1141, 1354, 1137), (844, 1137, 1353, 1142), (844, 1142, 1355, 1140), (844, 1140, 1356, 1141), (780, 310, 638, 1013), (780, 1010, 1282, 310), (779, 1013, 638, 1001), (845, 1144, 1356, 1140), (845, 1140, 1355, 1145), (845, 1145, 1357, 1143), (845, 1143, 1358, 1144), (105, 504, 1359, 1087), (101, 1084, 1330, 410), (843, 475, 723, 480), (843, 480, 697, 416), (846, 1146, 1324, 1078), (846, 1078, 1323, 1147), (846, 1147, 1325, 1079), (846, 1079, 1326, 1146), (777, 1001, 638, 1136), (137, 467, 1282, 317), (847, 1162, 1363, 1152), (847, 1152, 1360, 1161), (847, 1161, 1364, 1160), (847, 1160, 1367, 1162), (848, 1155, 1321, 1072), (848, 1072, 1322, 1154), (848, 1154, 1363, 1151), (848, 1151, 1362, 1155), (849, 1153, 1319, 1070), (849, 1070, 1320, 1156), (849, 1156, 1361, 1149), (849, 1149, 1360, 1153), (850, 1156, 1320, 1071), (850, 1071, 1321, 1155), (850, 1155, 1362, 1150), (850, 1150, 1361, 1156), (851, 1170, 1367, 1160), (851, 1160, 1364, 1169), (851, 1169, 1368, 1168), (851, 1168, 1371, 1170), (852, 1163, 1362, 1151), (852, 1151, 1363, 1162), (852, 1162, 1367, 1159), (852, 1159, 1366, 1163), (853, 1161, 1360, 1149), (853, 1149, 1361, 1164), (853, 1164, 1365, 1157), (853, 1157, 1364, 1161), (854, 1164, 1361, 1150), (854, 1150, 1362, 1163), (854, 1163, 1366, 1158), (854, 1158, 1365, 1164), (855, 1178, 1371, 1168), (855, 1168, 1368, 1177), (855, 1177, 1372, 1176), (855, 1176, 1375, 1178), (856, 1169, 1364, 1157), (856, 1157, 1365, 1171), (856, 1171, 1369, 1165), (856, 1165, 1368, 1169), (857, 1171, 1365, 1158), (857, 1158, 1366, 1172), (857, 1172, 1370, 1166), (857, 1166, 1369, 1171), (858, 1172, 1366, 1159), (858, 1159, 1367, 1170), (858, 1170, 1371, 1167), (858, 1167, 1370, 1172), (859, 1176, 1372, 1173), (859, 1173, 1373, 1174), (859, 1174, 1374, 1175), (859, 1175, 1375, 1176), (860, 1186, 1373, 1180), (860, 1180, 1369, 1185), (860, 1185, 1376, 1184), (860, 1184, 1378, 1186), (861, 1179, 1370, 1167), (861, 1167, 1371, 1178), (861, 1178, 1375, 1175), (861, 1175, 1374, 1179), (862, 1177, 1368, 1165), (862, 1165, 1369, 1180), (862, 1180, 1373, 1173), (862, 1173, 1372, 1177), (863, 1194, 1378, 1184), (863, 1184, 1376, 1193), (863, 1193, 1380, 1192), (863, 1192, 1382, 1194), (864, 1185, 1369, 1166), (864, 1166, 1370, 1187), (864, 1187, 1377, 1181), (864, 1181, 1376, 1185), (865, 1188, 1374, 1174), (865, 1174, 1373, 1186), (865, 1186, 1378, 1182), (865, 1182, 1379, 1188), (866, 1187, 1370, 1179), (866, 1179, 1374, 1188), (866, 1188, 1379, 1183), (866, 1183, 1377, 1187), (867, 1202, 1382, 1192), (867, 1192, 1380, 1201), (867, 1201, 1384, 1200), (867, 1200, 1386, 1202), (868, 1193, 1376, 1181), (868, 1181, 1377, 1195), (868, 1195, 1381, 1189), (868, 1189, 1380, 1193), (869, 1196, 1379, 1182), (869, 1182, 1378, 1194), (869, 1194, 1382, 1190), (869, 1190, 1383, 1196), (870, 1195, 1377, 1183), (870, 1183, 1379, 1196), (870, 1196, 1383, 1191), (870, 1191, 1381, 1195), (871, 1204, 1381, 1191), (871, 1191, 1383, 1203), (871, 1203, 1387, 1199), (871, 1199, 1385, 1204), (872, 1201, 1380, 1189), (872, 1189, 1381, 1204), (872, 1204, 1385, 1197), (872, 1197, 1384, 1201), (873, 1203, 1383, 1190), (873, 1190, 1382, 1202), (873, 1202, 1386, 1198), (873, 1198, 1387, 1203), (874, 1216, 1384, 1197), (874, 1197, 1385, 1217), (874, 1217, 1395, 1218), (874, 1218, 1394, 1216), (875, 1213, 1392, 1208), (875, 1208, 1386, 1200), (875, 1200, 1384, 1216), (875, 1216, 1394, 1206), (875, 1206, 1388, 1214), (875, 1214, 1390, 1213), (876, 1207, 1395, 1217), (876, 1217, 1385, 1199), (876, 1199, 1387, 1209), (876, 1209, 1393, 1212), (876, 1212, 1391, 1215), (876, 1215, 1389, 1207), (877, 1211, 1393, 1209), (877, 1209, 1387, 1198), (877, 1198, 1386, 1208), (877, 1208, 1392, 1211), (878, 1205, 1389, 1215), (878, 1215, 1391, 1210), (878, 1210, 1390, 1214), (878, 1214, 1388, 1205), (879, 1210, 1391, 1212), (879, 1212, 1393, 1211), (879, 1211, 1392, 1213), (879, 1213, 1390, 1210), (880, 1206, 1394, 1218), (880, 1218, 1395, 1207), (880, 1207, 1389, 1205), (880, 1205, 1388, 1206), (60, 473, 641, 1133), (139, 1133, 641, 470), (60, 1136, 1285, 1133), (100, 398, 1326, 1081), (100, 1081, 1328, 402), (65, 322, 1282, 310), (104, 1082, 1325, 396), (104, 400, 1327, 1082), (61, 317, 1282, 322), (136, 472, 1286, 1132), (139, 1135, 1323, 391), (139, 1133, 1285, 1135), (140, 393, 1324, 1134), (140, 1134, 1286, 472), (152, 393, 1324, 1146), (152, 1146, 1326, 398), (154, 1147, 1323, 391), (154, 396, 1325, 1147), (148, 493, 1358, 1143), (148, 1143, 1357, 491), (149, 1145, 1355, 483), (149, 491, 1357, 1145), (156, 410, 1330, 1148), (156, 1148, 1359, 504), (101, 402, 1328, 1084), (107, 1085, 1327, 400)])
me_cube_001.use_remesh_preserve_volume = False
me_cube_001.use_remesh_preserve_attributes = False
me_cube_001.use_mirror_vertex_groups = False
me_cube_001.update()

# ---- objects
ob_cube_001 = bpy.data.objects.new('Cube.001', me_cube)
ob_cube = bpy.data.objects.new('Cube', me_cube_001)

# ---- transforms, parenting, visibility, modifiers, constraints
ob_cube_001.location = (0.0, 0.0, 0.0)
ob_cube_001.scale = (0.2305, 0.2305, 0.2305)
ob_cube_001.lineart.crease_threshold = 0.0
_m = ob_cube_001.modifiers.new('Mirror', 'MIRROR')
_m.use_clip = True
ob_cube.location = (0.0, 0.0, 0.0)
ob_cube.lineart.crease_threshold = 0.0

# ---- collection membership
col_collection_1.objects.link(ob_cube_001)
col_collection_11.objects.link(ob_cube)

# ---- scene / render settings (as saved in the file)
scene.frame_start = 1; scene.frame_end = 250; scene.frame_set(1)
scene.render.engine = 'BLENDER_EEVEE_NEXT'
scene.render.image_settings.color_mode = 'RGB'
scene.render.image_settings.compression = 90
scene.render.resolution_percentage = 50
scene.render.dither_intensity = 0.0
scene.cycles.use_denoising = False
scene.cycles.samples = 10
scene.cycles.sampling_pattern = 'TABULATED_SOBOL'
scene.cycles.light_sampling_threshold = 0.0
scene.cycles.use_adaptive_sampling = False
scene.cycles.use_light_tree = False
scene.cycles.blur_glossy = 0.0
scene.cycles.volume_bounces = 1
scene.cycles.pixel_filter_type = 'GAUSSIAN'
scene.cycles.sample_clamp_indirect = 0.0
scene.view_settings.view_transform = 'Standard'
bpy.context.view_layer.update()

# ---- added for rendering (the .blend has no active camera and no usable light): camera, sun
cam_auto = bpy.data.cameras.new('AutoCamera')
cam_auto.lens = 50.0
cam_auto.sensor_width = 36.0
cam_auto.clip_end = 1000.0
ob_auto_camera = bpy.data.objects.new('AutoCamera', cam_auto)
scene.collection.objects.link(ob_auto_camera)
ob_auto_camera.location = (3.26329, -3.97464, 2.49996)
ob_auto_camera.rotation_euler = (1.09748, -7.21219e-08, 0.694738)
scene.camera = ob_auto_camera
light_auto_sun = bpy.data.lights.new('AutoSun', 'SUN')
light_auto_sun.energy = 3.0
light_auto_sun.angle = 0.0523599
ob_auto_sun = bpy.data.objects.new('AutoSun', light_auto_sun)
scene.collection.objects.link(ob_auto_sun)
ob_auto_sun.rotation_euler = (0.872665, 0.174533, 0.523599)
bpy.context.view_layer.update()
